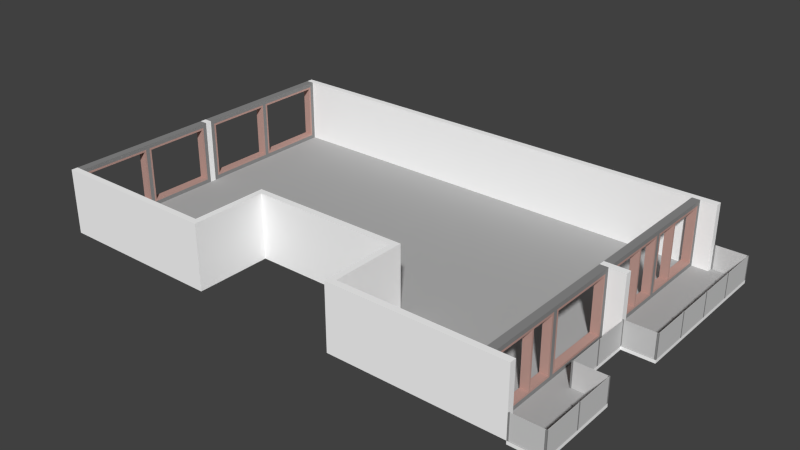 # Source: superloft4.blend  (saved by Blender 2.73.0; exported with 4.5.12 LTS)
import bpy
from mathutils import Matrix  # noqa: F401  (used for matrix-valued properties, if any)

bpy.ops.wm.read_factory_settings(use_empty=True)
scene = bpy.context.scene
scene.name = 'Scene'

# ---- collections
col_collection_1 = bpy.data.collections.new('Collection 1'); scene.collection.children.link(col_collection_1)

# ---- materials (node trees are filled in below, after node groups)
mat_glass = bpy.data.materials.new('glass')
mat_glass.alpha_threshold = 0.0
mat_glass.use_transparent_shadow = False
mat_glass.diffuse_color = (0.64, 0.64, 0.64, 1.0)
mat_glass.specular_color = (0.5, 0.5, 0.5)
mat_glass.roughness = 0.5
mat_glass.specular_intensity = 0.4463
mat_walls = bpy.data.materials.new('walls')
mat_walls.alpha_threshold = 0.0
mat_walls.use_transparent_shadow = False
mat_walls.diffuse_color = (1.0, 1.0, 1.0, 1.0)
mat_walls.specular_color = (0.5, 0.5, 0.5)
mat_walls.roughness = 0.5
mat_walls.specular_intensity = 0.0
mat_window_frames = bpy.data.materials.new('window-frames')
mat_window_frames.alpha_threshold = 0.0
mat_window_frames.use_transparent_shadow = False
mat_window_frames.diffuse_color = (0.5264, 0.3264, 0.285, 1.0)
mat_window_frames.specular_color = (0.0, 0.0, 0.0)
mat_window_frames.roughness = 0.5
mat_window_frames.specular_intensity = 0.0
mat_window_frames2 = bpy.data.materials.new('window-frames2')
mat_window_frames2.alpha_threshold = 0.0
mat_window_frames2.use_transparent_shadow = False
mat_window_frames2.diffuse_color = (0.2668, 0.2668, 0.2668, 1.0)
mat_window_frames2.specular_color = (0.5, 0.5, 0.5)
mat_window_frames2.roughness = 0.5
mat_window_frames2.specular_intensity = 0.0
mat_floor = bpy.data.materials.new('floor')
mat_floor.alpha_threshold = 0.0
mat_floor.use_transparent_shadow = False
mat_floor.diffuse_color = (0.448, 0.448, 0.448, 1.0)
mat_floor.specular_color = (0.0, 0.0, 0.0)
mat_floor.roughness = 0.5

# ---- material node trees

# ---- world
world_world = bpy.data.worlds.new('World'); scene.world = world_world
world_world.color = (0.05088, 0.05088, 0.05088)
world_world.use_sun_shadow = False
world_world.sun_shadow_jitter_overblur = 0.0
world_world.cycles.sampling_method = 'MANUAL'
world_world.cycles.sample_map_resolution = 256

# ---- meshes
me_object_44 = bpy.data.meshes.new('object_44')
me_object_44.from_pydata([(10.89, 1.02, -3.077), (10.89, 1.02, -4.522), (10.89, 0.12, -4.522), (10.89, 0.12, -3.077), (10.9, 0.12, -3.077), (10.9, 1.02, -3.077), (10.89, 1.02, -3.077), (10.89, 0.12, -3.077), (10.9, 0.12, -4.522), (10.9, 0.12, -3.077), (10.89, 0.12, -3.077), (10.89, 0.12, -4.522), (10.9, 1.02, -4.522), (10.9, 0.12, -4.522), (10.89, 0.12, -4.522), (10.89, 1.02, -4.522), (10.9, 1.02, -3.077), (10.9, 1.02, -4.522), (10.89, 1.02, -4.522), (10.89, 1.02, -3.077), (10.9, 1.02, -3.077), (10.9, 0.12, -3.077), (10.9, 0.12, -4.522), (10.9, 1.02, -4.522), (9.737, 1.02, 2.708), (9.737, 1.02, 1.36), (9.737, 0.12, 1.36), (9.737, 0.12, 2.708), (9.747, 0.12, 1.36), (9.737, 0.12, 1.36), (9.737, 1.02, 1.36), (9.747, 1.02, 1.36), (9.747, 0.12, 2.708), (9.737, 0.12, 2.708), (9.737, 0.12, 1.36), (9.747, 0.12, 1.36), (9.747, 1.02, 2.708), (9.737, 1.02, 2.708), (9.737, 0.12, 2.708), (9.747, 0.12, 2.708), (9.747, 1.02, 1.36), (9.737, 1.02, 1.36), (9.737, 1.02, 2.708), (9.747, 1.02, 2.708), (9.747, 1.02, 2.708), (9.747, 0.12, 2.708), (9.747, 0.12, 1.36), (9.747, 1.02, 1.36), (9.762, 1.02, -6.042), (9.762, 0.12, -6.042), (10.86, 0.12, -6.042), (10.86, 1.02, -6.042), (9.762, 0.12, -6.052), (9.762, 0.12, -6.042), (9.762, 1.02, -6.042), (9.762, 1.02, -6.052), (10.86, 0.12, -6.052), (10.86, 0.12, -6.042), (9.762, 0.12, -6.042), (9.762, 0.12, -6.052), (10.86, 1.02, -6.052), (10.86, 1.02, -6.042), (10.86, 0.12, -6.042), (10.86, 0.12, -6.052), (9.762, 1.02, -6.052), (9.762, 1.02, -6.042), (10.86, 1.02, -6.042), (10.86, 1.02, -6.052), (9.762, 1.02, -6.052), (10.86, 1.02, -6.052), (10.86, 0.12, -6.052), (9.762, 0.12, -6.052), (10.89, 1.02, 2.758), (10.89, 0.12, 2.758), (10.89, 0.12, 4.235), (10.89, 1.02, 4.235), (10.9, 0.12, 4.235), (10.9, 1.02, 4.235), (10.89, 1.02, 4.235), (10.89, 0.12, 4.235), (10.9, 0.12, 2.758), (10.9, 0.12, 4.235), (10.89, 0.12, 4.235), (10.89, 0.12, 2.758), (10.9, 1.02, 2.758), (10.9, 0.12, 2.758), (10.89, 0.12, 2.758), (10.89, 1.02, 2.758), (10.9, 1.02, 4.235), (10.9, 1.02, 2.758), (10.89, 1.02, 2.758), (10.89, 1.02, 4.235), (10.9, 1.02, 2.758), (10.9, 1.02, 4.235), (10.9, 0.12, 4.235), (10.9, 0.12, 2.758), (9.762, 1.02, 5.788), (9.762, 0.12, 5.788), (10.86, 0.12, 5.788), (10.86, 1.02, 5.788), (9.762, 0.12, 5.778), (9.762, 0.12, 5.788), (9.762, 1.02, 5.788), (9.762, 1.02, 5.778), (10.86, 0.12, 5.778), (10.86, 0.12, 5.788), (9.762, 0.12, 5.788), (9.762, 0.12, 5.778), (10.86, 1.02, 5.778), (10.86, 1.02, 5.788), (10.86, 0.12, 5.788), (10.86, 0.12, 5.778), (9.762, 1.02, 5.778), (9.762, 1.02, 5.788), (10.86, 1.02, 5.788), (10.86, 1.02, 5.778), (9.762, 1.02, 5.778), (10.86, 1.02, 5.778), (10.86, 0.12, 5.778), (9.762, 0.12, 5.778), (9.762, 1.02, -0.03249), (9.762, 0.12, -0.03249), (10.86, 0.12, -0.0325), (10.86, 1.02, -0.0325), (9.762, 0.12, -0.04249), (9.762, 0.12, -0.03249), (9.762, 1.02, -0.03249), (9.762, 1.02, -0.04249), (10.86, 0.12, -0.0425), (10.86, 0.12, -0.0325), (9.762, 0.12, -0.03249), (9.762, 0.12, -0.04249), (10.86, 1.02, -0.0425), (10.86, 1.02, -0.0325), (10.86, 0.12, -0.0325), (10.86, 0.12, -0.0425), (9.762, 1.02, -0.04249), (9.762, 1.02, -0.03249), (10.86, 1.02, -0.0325), (10.86, 1.02, -0.0425), (9.762, 1.02, -0.04249), (10.86, 1.02, -0.0425), (10.86, 0.12, -0.0425), (9.762, 0.12, -0.04249), (10.89, 1.02, -1.532), (10.89, 0.12, -1.532), (10.89, 0.12, -0.05749), (10.89, 1.02, -0.05749), (10.9, 0.12, -0.05749), (10.9, 1.02, -0.05749), (10.89, 1.02, -0.05749), (10.89, 0.12, -0.05749), (10.9, 0.12, -1.532), (10.9, 0.12, -0.05749), (10.89, 0.12, -0.05749), (10.89, 0.12, -1.532), (10.9, 1.02, -1.532), (10.9, 0.12, -1.532), (10.89, 0.12, -1.532), (10.89, 1.02, -1.532), (10.9, 1.02, -0.05749), (10.9, 1.02, -1.532), (10.89, 1.02, -1.532), (10.89, 1.02, -0.05749), (10.9, 1.02, -1.532), (10.9, 1.02, -0.05749), (10.9, 0.12, -0.05749), (10.9, 0.12, -1.532), (10.89, 1.02, -1.582), (10.89, 1.02, -3.027), (10.89, 0.12, -3.027), (10.89, 0.12, -1.582), (10.9, 0.12, -1.582), (10.9, 1.02, -1.582), (10.89, 1.02, -1.582), (10.89, 0.12, -1.582), (10.9, 0.12, -3.027), (10.9, 0.12, -1.582), (10.89, 0.12, -1.582), (10.89, 0.12, -3.027), (10.9, 1.02, -3.027), (10.9, 0.12, -3.027), (10.89, 0.12, -3.027), (10.89, 1.02, -3.027), (10.9, 1.02, -1.582), (10.9, 1.02, -3.027), (10.89, 1.02, -3.027), (10.89, 1.02, -1.582), (10.9, 1.02, -1.582), (10.9, 0.12, -1.582), (10.9, 0.12, -3.027), (10.9, 1.02, -3.027), (9.737, 1.02, 1.31), (9.737, 1.02, -0.007488), (9.737, 0.12, -0.007488), (9.737, 0.12, 1.31), (9.747, 0.12, -0.007488), (9.737, 0.12, -0.007488), (9.737, 1.02, -0.007488), (9.747, 1.02, -0.007488), (9.747, 0.12, 1.31), (9.737, 0.12, 1.31), (9.737, 0.12, -0.007488), (9.747, 0.12, -0.007488), (9.747, 1.02, 1.31), (9.737, 1.02, 1.31), (9.737, 0.12, 1.31), (9.747, 0.12, 1.31), (9.747, 1.02, -0.007488), (9.737, 1.02, -0.007488), (9.737, 1.02, 1.31), (9.747, 1.02, 1.31), (9.747, 1.02, 1.31), (9.747, 0.12, 1.31), (9.747, 0.12, -0.007488), (9.747, 1.02, -0.007488), (10.89, 1.02, -4.572), (10.89, 1.02, -6.017), (10.89, 0.12, -6.017), (10.89, 0.12, -4.572), (10.9, 0.12, -4.572), (10.9, 1.02, -4.572), (10.89, 1.02, -4.572), (10.89, 0.12, -4.572), (10.9, 0.12, -6.017), (10.9, 0.12, -4.572), (10.89, 0.12, -4.572), (10.89, 0.12, -6.017), (10.9, 1.02, -6.017), (10.9, 0.12, -6.017), (10.89, 0.12, -6.017), (10.89, 1.02, -6.017), (10.9, 1.02, -4.572), (10.9, 1.02, -6.017), (10.89, 1.02, -6.017), (10.89, 1.02, -4.572), (10.9, 1.02, -4.572), (10.9, 0.12, -4.572), (10.9, 0.12, -6.017), (10.9, 1.02, -6.017), (10.89, 1.02, 4.285), (10.89, 0.12, 4.285), (10.89, 0.12, 5.763), (10.89, 1.02, 5.763), (10.9, 0.12, 5.763), (10.9, 1.02, 5.763), (10.89, 1.02, 5.763), (10.89, 0.12, 5.763), (10.9, 0.12, 4.285), (10.9, 0.12, 5.763), (10.89, 0.12, 5.763), (10.89, 0.12, 4.285), (10.9, 1.02, 4.285), (10.9, 0.12, 4.285), (10.89, 0.12, 4.285), (10.89, 1.02, 4.285), (10.9, 1.02, 5.763), (10.9, 1.02, 4.285), (10.89, 1.02, 4.285), (10.89, 1.02, 5.763), (10.9, 1.02, 4.285), (10.9, 1.02, 5.763), (10.9, 0.12, 5.763), (10.9, 0.12, 4.285), (9.762, 1.02, 2.733), (9.762, 0.12, 2.733), (10.86, 0.12, 2.733), (10.86, 1.02, 2.733), (9.762, 0.12, 2.723), (9.762, 0.12, 2.733), (9.762, 1.02, 2.733), (9.762, 1.02, 2.723), (10.86, 0.12, 2.723), (10.86, 0.12, 2.733), (9.762, 0.12, 2.733), (9.762, 0.12, 2.723), (10.86, 1.02, 2.723), (10.86, 1.02, 2.733), (10.86, 0.12, 2.733), (10.86, 0.12, 2.723), (9.762, 1.02, 2.723), (9.762, 1.02, 2.733), (10.86, 1.02, 2.733), (10.86, 1.02, 2.723), (9.762, 1.02, 2.723), (10.86, 1.02, 2.723), (10.86, 0.12, 2.723), (9.762, 0.12, 2.723)], [], [(0, 1, 2, 3), (4, 5, 6, 7), (8, 9, 10, 11), (12, 13, 14, 15), (16, 17, 18, 19), (20, 21, 22, 23), (24, 25, 26, 27), (28, 29, 30, 31), (32, 33, 34, 35), (36, 37, 38, 39), (40, 41, 42, 43), (44, 45, 46, 47), (48, 49, 50, 51), (52, 53, 54, 55), (56, 57, 58, 59), (60, 61, 62, 63), (64, 65, 66, 67), (68, 69, 70, 71), (72, 73, 74, 75), (76, 77, 78, 79), (80, 81, 82, 83), (84, 85, 86, 87), (88, 89, 90, 91), (92, 93, 94, 95), (96, 97, 98, 99), (100, 101, 102, 103), (104, 105, 106, 107), (108, 109, 110, 111), (112, 113, 114, 115), (116, 117, 118, 119), (120, 121, 122, 123), (124, 125, 126, 127), (128, 129, 130, 131), (132, 133, 134, 135), (136, 137, 138, 139), (140, 141, 142, 143), (144, 145, 146, 147), (148, 149, 150, 151), (152, 153, 154, 155), (156, 157, 158, 159), (160, 161, 162, 163), (164, 165, 166, 167), (168, 169, 170, 171), (172, 173, 174, 175), (176, 177, 178, 179), (180, 181, 182, 183), (184, 185, 186, 187), (188, 189, 190, 191), (192, 193, 194, 195), (196, 197, 198, 199), (200, 201, 202, 203), (204, 205, 206, 207), (208, 209, 210, 211), (212, 213, 214, 215), (216, 217, 218, 219), (220, 221, 222, 223), (224, 225, 226, 227), (228, 229, 230, 231), (232, 233, 234, 235), (236, 237, 238, 239), (240, 241, 242, 243), (244, 245, 246, 247), (248, 249, 250, 251), (252, 253, 254, 255), (256, 257, 258, 259), (260, 261, 262, 263), (264, 265, 266, 267), (268, 269, 270, 271), (272, 273, 274, 275), (276, 277, 278, 279), (280, 281, 282, 283), (284, 285, 286, 287)])
_uv = me_object_44.uv_layers.new(name='UVMap')
_uv.uv.foreach_set('vector', [0.02222, 0.9985, 0.8235, 0.9985, 0.8235, 0.5, 0.02222, 0.5, 0.005556, 0.0, 0.005556, 0.5, 0.01111, 0.5, 0.01111, 0.0, 0.01667, 0.0, 0.01667, 0.8028, 0.02222, 0.8028, 0.02222, 0.0, 0.0, 0.0, 0.0, 0.5, 0.005556, 0.5, 0.005556, 0.0, 0.01111, 0.0, 0.01111, 0.8028, 0.01667, 0.8028, 0.01667, 0.0, 0.02222, 0.4985, 0.02222, 0.0, 0.8235, 0.0, 0.8235, 0.4985, 0.02222, 0.5, 0.7694, 0.5, 0.7694, 0.9985, 0.02222, 0.9985, 0.0, 0.0, 0.005556, 0.0, 0.005556, 0.5, 0.0, 0.5, 0.01667, 0.0, 0.02222, 0.0, 0.02222, 0.7486, 0.01667, 0.7486, 0.005556, 0.0, 0.01111, 0.0, 0.01111, 0.5, 0.005556, 0.5, 0.01111, 0.0, 0.01667, 0.0, 0.01667, 0.7486, 0.01111, 0.7486, 0.02222, 0.0, 0.02222, 0.4985, 0.7694, 0.4985, 0.7694, 0.0, 0.02222, 0.9985, 0.02222, 0.5, 0.6319, 0.5, 0.6319, 0.9985, 0.005556, 0.0, 0.01111, 0.0, 0.01111, 0.5, 0.005556, 0.5, 0.01667, 0.0, 0.02222, 0.0, 0.02222, 0.6111, 0.01667, 0.6111, 0.0, 0.0, 0.005556, 0.0, 0.005556, 0.5, 0.0, 0.5, 0.01111, 0.0, 0.01667, 0.0, 0.01667, 0.6111, 0.01111, 0.6111, 0.02222, 0.4985, 0.6319, 0.4985, 0.6319, 0.0, 0.02222, 0.0, 0.02222, 0.0, 0.02222, 0.4985, 0.8416, 0.4985, 0.8416, 0.0, 0.005556, 0.0, 0.005556, 0.5, 0.01111, 0.5, 0.01111, 0.0, 0.01667, 0.0, 0.01667, 0.8208, 0.02222, 0.8208, 0.02222, 0.0, 0.0, 0.0, 0.0, 0.5, 0.005556, 0.5, 0.005556, 0.0, 0.01111, 0.0, 0.01111, 0.8208, 0.01667, 0.8208, 0.01667, 0.0, 0.02222, 0.5, 0.8416, 0.5, 0.8416, 0.9985, 0.02222, 0.9985, 0.02222, 0.9985, 0.02222, 0.5, 0.6319, 0.5, 0.6319, 0.9985, 0.005556, 0.0, 0.01111, 0.0, 0.01111, 0.5, 0.005556, 0.5, 0.01667, 0.0, 0.02222, 0.0, 0.02222, 0.6111, 0.01667, 0.6111, 0.0, 0.0, 0.005556, 0.0, 0.005556, 0.5, 0.0, 0.5, 0.01111, 0.0, 0.01667, 0.0, 0.01667, 0.6111, 0.01111, 0.6111, 0.02222, 0.4985, 0.6319, 0.4985, 0.6319, 0.0, 0.02222, 0.0, 0.02222, 0.9985, 0.02222, 0.5, 0.6319, 0.5, 0.6319, 0.9985, 0.0, 0.0, 0.005556, 0.0, 0.005556, 0.5, 0.0, 0.5, 0.01667, 0.0, 0.02222, 0.0, 0.02222, 0.6111, 0.01667, 0.6111, 0.005556, 0.0, 0.01111, 0.0, 0.01111, 0.5, 0.005556, 0.5, 0.01111, 0.0, 0.01667, 0.0, 0.01667, 0.6111, 0.01111, 0.6111, 0.02222, 0.4985, 0.6319, 0.4985, 0.6319, 0.0, 0.02222, 0.0, 0.02222, 0.5, 0.02222, 0.9985, 0.8402, 0.9985, 0.8402, 0.5, 0.005556, 0.0, 0.005556, 0.5, 0.01111, 0.5, 0.01111, 0.0, 0.01667, 0.0, 0.01667, 0.8194, 0.02222, 0.8194, 0.02222, 0.0, 0.0, 0.0, 0.0, 0.5, 0.005556, 0.5, 0.005556, 0.0, 0.01111, 0.0, 0.01111, 0.8194, 0.01667, 0.8194, 0.01667, 0.0, 0.02222, 0.0, 0.8402, 0.0, 0.8402, 0.4985, 0.02222, 0.4985, 0.02222, 0.4985, 0.8235, 0.4985, 0.8235, 0.0, 0.02222, 0.0, 0.005556, 0.0, 0.005556, 0.5, 0.01111, 0.5, 0.01111, 0.0, 0.01667, 0.0, 0.01667, 0.8028, 0.02222, 0.8028, 0.02222, 0.0, 0.0, 0.0, 0.0, 0.5, 0.005556, 0.5, 0.005556, 0.0, 0.01111, 0.0, 0.01111, 0.8028, 0.01667, 0.8028, 0.01667, 0.0, 0.02222, 0.9985, 0.02222, 0.5, 0.8235, 0.5, 0.8235, 0.9985, 0.02222, 0.5, 0.7527, 0.5, 0.7527, 0.9985, 0.02222, 0.9985, 0.005556, 0.0, 0.01111, 0.0, 0.01111, 0.5, 0.005556, 0.5, 0.01667, 0.0, 0.02222, 0.0, 0.02222, 0.7319, 0.01667, 0.7319, 0.0, 0.0, 0.005556, 0.0, 0.005556, 0.5, 0.0, 0.5, 0.01111, 0.0, 0.01667, 0.0, 0.01667, 0.7319, 0.01111, 0.7319, 0.02222, 0.0, 0.02222, 0.4985, 0.7527, 0.4985, 0.7527, 0.0, 0.02222, 0.4985, 0.8235, 0.4985, 0.8235, 0.0, 0.02222, 0.0, 0.005556, 0.0, 0.005556, 0.5, 0.01111, 0.5, 0.01111, 0.0, 0.01667, 0.0, 0.01667, 0.8028, 0.02222, 0.8028, 0.02222, 0.0, 0.0, 0.0, 0.0, 0.5, 0.005556, 0.5, 0.005556, 0.0, 0.01111, 0.0, 0.01111, 0.8028, 0.01667, 0.8028, 0.01667, 0.0, 0.02222, 0.9985, 0.02222, 0.5, 0.8235, 0.5, 0.8235, 0.9985, 0.02222, 0.5, 0.02222, 0.9985, 0.8416, 0.9985, 0.8416, 0.5, 0.005556, 0.0, 0.005556, 0.5, 0.01111, 0.5, 0.01111, 0.0, 0.01667, 0.0, 0.01667, 0.8208, 0.02222, 0.8208, 0.02222, 0.0, 0.0, 0.0, 0.0, 0.5, 0.005556, 0.5, 0.005556, 0.0, 0.01111, 0.0, 0.01111, 0.8208, 0.01667, 0.8208, 0.01667, 0.0, 0.02222, 0.0, 0.8416, 0.0, 0.8416, 0.4985, 0.02222, 0.4985, 0.02222, 0.9985, 0.02222, 0.5, 0.6319, 0.5, 0.6319, 0.9985, 0.005556, 0.0, 0.01111, 0.0, 0.01111, 0.5, 0.005556, 0.5, 0.01667, 0.0, 0.02222, 0.0, 0.02222, 0.6111, 0.01667, 0.6111, 0.0, 0.0, 0.005556, 0.0, 0.005556, 0.5, 0.0, 0.5, 0.01111, 0.0, 0.01667, 0.0, 0.01667, 0.6111, 0.01111, 0.6111, 0.02222, 0.4985, 0.6319, 0.4985, 0.6319, 0.0, 0.02222, 0.0])
me_object_44.materials.append(mat_glass)
me_object_44.use_remesh_preserve_volume = False
me_object_44.use_remesh_preserve_attributes = False
me_object_44.use_mirror_vertex_groups = False
me_object_44.update()
me_object_9 = bpy.data.meshes.new('object_9')
me_object_9.from_pydata([(-8.588, 0.12, -0.007488), (-8.288, 0.12, -0.007488), (-8.288, 2.56, -0.007488), (-8.588, 2.56, -0.007488), (-8.288, 0.12, -0.007488), (-8.288, 0.12, -0.2475), (-8.288, 2.56, -0.2475), (-8.288, 2.56, -0.007488), (-8.288, 0.12, -0.2475), (-8.588, 0.12, -0.2475), (-8.588, 2.56, -0.2475), (-8.288, 2.56, -0.2475), (-8.588, 0.12, -0.2475), (-8.588, 0.12, -0.007488), (-8.588, 2.56, -0.007488), (-8.588, 2.56, -0.2475), (-8.288, 0.12, -0.007488), (-8.588, 0.12, -0.007488), (-8.588, 0.12, -0.2475), (-8.288, 0.12, -0.2475), (-8.288, 2.56, -0.007488), (-8.588, 2.56, -0.2475), (-8.588, 2.56, -0.007488), (-8.288, 2.56, -0.2475)], [], [(0, 1, 2, 3), (4, 5, 6, 7), (8, 9, 10, 11), (12, 13, 14, 15), (16, 17, 18), (18, 19, 16), (20, 21, 22), (21, 20, 23)])
_uv = me_object_9.uv_layers.new(name='UVMap')
_uv.uv.foreach_set('vector', [0.0, 0.0, 0.235, 0.0, 0.235, 1.0, 0.0, 1.0, 0.235, 0.0, 0.4231, 0.0, 0.4231, 1.0, 0.235, 1.0, 0.4231, 0.0, 0.6581, 0.0, 0.6581, 1.0, 0.4231, 1.0, 0.6581, 0.0, 0.8462, 0.0, 0.8462, 1.0, 0.6581, 1.0, 1.0, 0.0, 1.0, 0.123, 0.8462, 0.123, 0.8462, 0.123, 0.8462, 0.0, 1.0, 0.0, 1.0, 1.0, 0.8462, 0.877, 1.0, 0.877, 0.8462, 0.877, 1.0, 1.0, 0.8462, 1.0])
me_object_9.materials.append(mat_walls)
me_object_9.use_remesh_preserve_volume = False
me_object_9.use_remesh_preserve_attributes = False
me_object_9.use_mirror_vertex_groups = False
me_object_9.update()
me_1_0_0__object_10 = bpy.data.meshes.new('[-1,0,0]_object_10')
me_1_0_0__object_10.from_pydata([(-8.288, 2.41, 5.423), (-8.288, 2.41, 2.858), (-8.288, 2.56, 5.573), (-8.288, 2.41, 2.708), (-8.288, 2.56, -0.007488), (-8.288, 0.12, 5.573), (-8.288, 0.27, 5.423), (-8.288, 0.27, 2.858), (-8.288, 0.27, 2.708), (-8.288, 2.41, 0.1425), (-8.288, 0.27, 0.1425), (-8.288, 0.12, -0.007488), (-8.588, 2.56, 5.573), (-8.588, 0.12, 5.573), (-8.288, 0.12, 5.573), (-8.288, 2.56, 5.573), (-8.588, 0.27, 2.708), (-8.588, 2.41, 2.708), (-8.288, 2.41, 2.708), (-8.288, 0.27, 2.708), (-8.588, 0.27, 5.423), (-8.588, 2.41, 5.423), (-8.288, 2.41, 5.423), (-8.288, 0.27, 5.423), (-8.588, 2.41, 5.423), (-8.588, 2.56, 5.573), (-8.588, 2.41, 2.858), (-8.588, 2.56, -0.007488), (-8.588, 2.41, 2.708), (-8.588, 0.27, 5.423), (-8.588, 0.12, 5.573), (-8.588, 0.27, 2.858), (-8.588, 0.27, 2.708), (-8.588, 2.41, 0.1425), (-8.588, 0.27, 0.1425), (-8.588, 0.12, -0.007488), (-8.588, 0.12, 5.573), (-8.588, 0.12, -0.007488), (-8.288, 0.12, -0.007488), (-8.288, 0.12, 5.573), (-8.588, 0.12, -0.007488), (-8.588, 2.56, -0.007488), (-8.288, 2.56, -0.007488), (-8.288, 0.12, -0.007488), (-8.588, 2.56, -0.007488), (-8.588, 2.56, 5.573), (-8.288, 2.56, 5.573), (-8.288, 2.56, -0.007488), (-8.588, 2.41, 2.708), (-8.588, 2.41, 0.1425), (-8.288, 2.41, 0.1425), (-8.288, 2.41, 2.708), (-8.588, 2.41, 0.1425), (-8.588, 0.27, 0.1425), (-8.288, 0.27, 0.1425), (-8.288, 2.41, 0.1425), (-8.588, 0.27, 0.1425), (-8.588, 0.27, 2.708), (-8.288, 0.27, 2.708), (-8.288, 0.27, 0.1425), (-8.588, 2.41, 5.423), (-8.588, 2.41, 2.858), (-8.288, 2.41, 2.858), (-8.288, 2.41, 5.423), (-8.588, 2.41, 2.858), (-8.588, 0.27, 2.858), (-8.288, 0.27, 2.858), (-8.288, 2.41, 2.858), (-8.588, 0.27, 2.858), (-8.588, 0.27, 5.423), (-8.288, 0.27, 5.423), (-8.288, 0.27, 2.858), (-8.288, 2.41, -0.3975), (-8.288, 2.41, -2.962), (-8.288, 2.56, -0.2475), (-8.288, 2.41, -3.112), (-8.288, 2.56, -5.827), (-8.288, 0.12, -0.2475), (-8.288, 0.27, -0.3975), (-8.288, 0.27, -2.962), (-8.288, 0.27, -3.112), (-8.288, 2.41, -5.677), (-8.288, 0.27, -5.677), (-8.288, 0.12, -5.827), (-8.588, 2.56, -0.2475), (-8.588, 0.12, -0.2475), (-8.288, 0.12, -0.2475), (-8.288, 2.56, -0.2475), (-8.588, 0.27, -3.112), (-8.588, 2.41, -3.112), (-8.288, 2.41, -3.112), (-8.288, 0.27, -3.112), (-8.588, 0.27, -0.3975), (-8.588, 2.41, -0.3975), (-8.288, 2.41, -0.3975), (-8.288, 0.27, -0.3975), (-8.588, 2.41, -0.3975), (-8.588, 2.56, -0.2475), (-8.588, 2.41, -2.962), (-8.588, 2.56, -5.827), (-8.588, 2.41, -3.112), (-8.588, 0.27, -0.3975), (-8.588, 0.12, -0.2475), (-8.588, 0.27, -2.962), (-8.588, 0.27, -3.112), (-8.588, 2.41, -5.677), (-8.588, 0.27, -5.677), (-8.588, 0.12, -5.827), (-8.588, 0.12, -0.2475), (-8.588, 0.12, -5.827), (-8.288, 0.12, -5.827), (-8.288, 0.12, -0.2475), (-8.588, 0.12, -5.827), (-8.588, 2.56, -5.827), (-8.288, 2.56, -5.827), (-8.288, 0.12, -5.827), (-8.588, 2.56, -5.827), (-8.588, 2.56, -0.2475), (-8.288, 2.56, -0.2475), (-8.288, 2.56, -5.827), (-8.588, 2.41, -3.112), (-8.588, 2.41, -5.677), (-8.288, 2.41, -5.677), (-8.288, 2.41, -3.112), (-8.588, 2.41, -5.677), (-8.588, 0.27, -5.677), (-8.288, 0.27, -5.677), (-8.288, 2.41, -5.677), (-8.588, 0.27, -5.677), (-8.588, 0.27, -3.112), (-8.288, 0.27, -3.112), (-8.288, 0.27, -5.677), (-8.588, 2.41, -0.3975), (-8.588, 2.41, -2.962), (-8.288, 2.41, -2.962), (-8.288, 2.41, -0.3975), (-8.588, 2.41, -2.962), (-8.588, 0.27, -2.962), (-8.288, 0.27, -2.962), (-8.288, 2.41, -2.962), (-8.588, 0.27, -2.962), (-8.588, 0.27, -0.3975), (-8.288, 0.27, -0.3975), (-8.288, 0.27, -2.962), (-8.588, 0.27, 5.423), (-8.588, 0.27, 2.858), (-8.288, 0.27, 2.858), (-8.288, 0.27, 5.423), (-8.588, 0.27, 2.858), (-8.588, 2.41, 2.858), (-8.288, 2.41, 2.858), (-8.288, 0.27, 2.858), (-8.588, 2.41, 2.858), (-8.588, 2.41, 5.423), (-8.288, 2.41, 5.423), (-8.288, 2.41, 2.858), (-8.588, 2.41, 5.423), (-8.588, 0.27, 5.423), (-8.288, 0.27, 5.423), (-8.288, 2.41, 5.423), (-8.588, 0.345, 5.348), (-8.588, 2.335, 5.348), (-8.288, 2.335, 5.348), (-8.288, 0.345, 5.348), (-8.588, 2.335, 5.348), (-8.588, 2.335, 2.933), (-8.288, 2.335, 2.933), (-8.288, 2.335, 5.348), (-8.588, 2.335, 2.933), (-8.588, 0.345, 2.933), (-8.288, 0.345, 2.933), (-8.288, 2.335, 2.933), (-8.588, 0.345, 2.933), (-8.588, 0.345, 5.348), (-8.288, 0.345, 5.348), (-8.288, 0.345, 2.933), (-8.588, 2.335, 5.348), (-8.588, 0.345, 5.348), (-8.588, 0.27, 5.423), (-8.588, 0.27, 2.858), (-8.588, 2.335, 2.933), (-8.588, 2.41, 5.423), (-8.588, 2.41, 2.858), (-8.588, 0.345, 2.933), (-8.288, 2.335, 5.348), (-8.288, 0.27, 5.423), (-8.288, 0.345, 5.348), (-8.288, 0.27, 2.858), (-8.288, 2.335, 2.933), (-8.288, 2.41, 5.423), (-8.288, 2.41, 2.858), (-8.288, 0.345, 2.933), (-8.588, 0.27, -3.112), (-8.588, 0.27, -5.677), (-8.288, 0.27, -5.677), (-8.288, 0.27, -3.112), (-8.588, 0.27, -5.677), (-8.588, 2.41, -5.677), (-8.288, 2.41, -5.677), (-8.288, 0.27, -5.677), (-8.588, 2.41, -5.677), (-8.588, 2.41, -3.112), (-8.288, 2.41, -3.112), (-8.288, 2.41, -5.677), (-8.588, 2.41, -3.112), (-8.588, 0.27, -3.112), (-8.288, 0.27, -3.112), (-8.288, 2.41, -3.112), (-8.588, 0.345, -3.187), (-8.588, 2.335, -3.187), (-8.288, 2.335, -3.187), (-8.288, 0.345, -3.187), (-8.588, 2.335, -3.187), (-8.588, 2.335, -5.602), (-8.288, 2.335, -5.602), (-8.288, 2.335, -3.187), (-8.588, 2.335, -5.602), (-8.588, 0.345, -5.602), (-8.288, 0.345, -5.602), (-8.288, 2.335, -5.602), (-8.588, 0.345, -5.602), (-8.588, 0.345, -3.187), (-8.288, 0.345, -3.187), (-8.288, 0.345, -5.602), (-8.588, 2.335, -3.187), (-8.588, 0.345, -3.187), (-8.588, 0.27, -3.112), (-8.588, 0.27, -5.677), (-8.588, 2.335, -5.602), (-8.588, 2.41, -3.112), (-8.588, 2.41, -5.677), (-8.588, 0.345, -5.602), (-8.288, 2.335, -3.187), (-8.288, 0.27, -3.112), (-8.288, 0.345, -3.187), (-8.288, 0.27, -5.677), (-8.288, 2.335, -5.602), (-8.288, 2.41, -3.112), (-8.288, 2.41, -5.677), (-8.288, 0.345, -5.602), (-8.588, 0.27, 2.708), (-8.588, 0.27, 0.1425), (-8.288, 0.27, 0.1425), (-8.288, 0.27, 2.708), (-8.588, 0.27, 0.1425), (-8.588, 2.41, 0.1425), (-8.288, 2.41, 0.1425), (-8.288, 0.27, 0.1425), (-8.588, 2.41, 0.1425), (-8.588, 2.41, 2.708), (-8.288, 2.41, 2.708), (-8.288, 2.41, 0.1425), (-8.588, 2.41, 2.708), (-8.588, 0.27, 2.708), (-8.288, 0.27, 2.708), (-8.288, 2.41, 2.708), (-8.588, 0.345, 2.633), (-8.588, 2.335, 2.633), (-8.288, 2.335, 2.633), (-8.288, 0.345, 2.633), (-8.588, 2.335, 2.633), (-8.588, 2.335, 0.2175), (-8.288, 2.335, 0.2175), (-8.288, 2.335, 2.633), (-8.588, 2.335, 0.2175), (-8.588, 0.345, 0.2175), (-8.288, 0.345, 0.2175), (-8.288, 2.335, 0.2175), (-8.588, 0.345, 0.2175), (-8.588, 0.345, 2.633), (-8.288, 0.345, 2.633), (-8.288, 0.345, 0.2175), (-8.588, 2.335, 2.633), (-8.588, 0.345, 2.633), (-8.588, 0.27, 2.708), (-8.588, 0.27, 0.1425), (-8.588, 2.335, 0.2175), (-8.588, 2.41, 2.708), (-8.588, 2.41, 0.1425), (-8.588, 0.345, 0.2175), (-8.288, 2.335, 2.633), (-8.288, 0.27, 2.708), (-8.288, 0.345, 2.633), (-8.288, 0.27, 0.1425), (-8.288, 2.335, 0.2175), (-8.288, 2.41, 2.708), (-8.288, 2.41, 0.1425), (-8.288, 0.345, 0.2175), (-8.588, 0.27, -0.3975), (-8.588, 0.27, -2.962), (-8.288, 0.27, -2.962), (-8.288, 0.27, -0.3975), (-8.588, 0.27, -2.962), (-8.588, 2.41, -2.962), (-8.288, 2.41, -2.962), (-8.288, 0.27, -2.962), (-8.588, 2.41, -2.962), (-8.588, 2.41, -0.3975), (-8.288, 2.41, -0.3975), (-8.288, 2.41, -2.962), (-8.588, 2.41, -0.3975), (-8.588, 0.27, -0.3975), (-8.288, 0.27, -0.3975), (-8.288, 2.41, -0.3975), (-8.588, 0.345, -0.4725), (-8.588, 2.335, -0.4725), (-8.288, 2.335, -0.4725), (-8.288, 0.345, -0.4725), (-8.588, 2.335, -0.4725), (-8.588, 2.335, -2.887), (-8.288, 2.335, -2.887), (-8.288, 2.335, -0.4725), (-8.588, 2.335, -2.887), (-8.588, 0.345, -2.887), (-8.288, 0.345, -2.887), (-8.288, 2.335, -2.887), (-8.588, 0.345, -2.887), (-8.588, 0.345, -0.4725), (-8.288, 0.345, -0.4725), (-8.288, 0.345, -2.887), (-8.588, 2.335, -0.4725), (-8.588, 0.345, -0.4725), (-8.588, 0.27, -0.3975), (-8.588, 0.27, -2.962), (-8.588, 2.335, -2.887), (-8.588, 2.41, -0.3975), (-8.588, 2.41, -2.962), (-8.588, 0.345, -2.887), (-8.288, 2.335, -0.4725), (-8.288, 0.27, -0.3975), (-8.288, 0.345, -0.4725), (-8.288, 0.27, -2.962), (-8.288, 2.335, -2.887), (-8.288, 2.41, -0.3975), (-8.288, 2.41, -2.962), (-8.288, 0.345, -2.887)], [], [(0, 1, 2), (2, 1, 3, 4), (0, 2, 5, 6), (7, 6, 5), (8, 7, 5), (7, 8, 3, 1), (9, 4, 3), (10, 11, 4, 9), (11, 10, 8), (5, 11, 8), (12, 13, 14, 15), (16, 17, 18, 19), (20, 21, 22, 23), (24, 25, 26), (25, 27, 28, 26), (24, 29, 30, 25), (31, 30, 29), (32, 30, 31), (31, 26, 28, 32), (33, 28, 27), (34, 33, 27, 35), (35, 32, 34), (30, 32, 35), (36, 37, 38, 39), (40, 41, 42, 43), (44, 45, 46, 47), (48, 49, 50, 51), (52, 53, 54, 55), (56, 57, 58, 59), (60, 61, 62, 63), (64, 65, 66, 67), (68, 69, 70, 71), (72, 73, 74), (74, 73, 75, 76), (72, 74, 77, 78), (79, 78, 77), (80, 79, 77), (79, 80, 75, 73), (81, 76, 75), (82, 83, 76, 81), (83, 82, 80), (77, 83, 80), (84, 85, 86, 87), (88, 89, 90, 91), (92, 93, 94, 95), (96, 97, 98), (97, 99, 100, 98), (96, 101, 102, 97), (103, 102, 101), (104, 102, 103), (103, 98, 100, 104), (105, 100, 99), (106, 105, 99, 107), (107, 104, 106), (102, 104, 107), (108, 109, 110, 111), (112, 113, 114, 115), (116, 117, 118, 119), (120, 121, 122, 123), (124, 125, 126, 127), (128, 129, 130, 131), (132, 133, 134, 135), (136, 137, 138, 139), (140, 141, 142, 143), (144, 145, 146, 147), (148, 149, 150, 151), (152, 153, 154, 155), (156, 157, 158, 159), (160, 161, 162, 163), (164, 165, 166, 167), (168, 169, 170, 171), (172, 173, 174, 175), (176, 177, 178), (179, 178, 177), (180, 176, 181), (178, 181, 176), (182, 179, 183), (177, 183, 179), (181, 182, 180), (183, 180, 182), (184, 185, 186), (187, 186, 185), (188, 189, 184), (185, 184, 189), (190, 191, 187), (186, 187, 191), (189, 188, 190), (191, 190, 188), (192, 193, 194, 195), (196, 197, 198, 199), (200, 201, 202, 203), (204, 205, 206, 207), (208, 209, 210, 211), (212, 213, 214, 215), (216, 217, 218, 219), (220, 221, 222, 223), (224, 225, 226), (227, 226, 225), (228, 224, 229), (226, 229, 224), (230, 227, 231), (225, 231, 227), (229, 230, 228), (231, 228, 230), (232, 233, 234), (235, 234, 233), (236, 237, 232), (233, 232, 237), (238, 239, 235), (234, 235, 239), (237, 236, 238), (239, 238, 236), (240, 241, 242, 243), (244, 245, 246, 247), (248, 249, 250, 251), (252, 253, 254, 255), (256, 257, 258, 259), (260, 261, 262, 263), (264, 265, 266, 267), (268, 269, 270, 271), (272, 273, 274), (275, 274, 273), (276, 272, 277), (274, 277, 272), (278, 275, 279), (273, 279, 275), (277, 278, 276), (279, 276, 278), (280, 281, 282), (283, 282, 281), (284, 285, 280), (281, 280, 285), (286, 287, 283), (282, 283, 287), (285, 284, 286), (287, 286, 284), (288, 289, 290, 291), (292, 293, 294, 295), (296, 297, 298, 299), (300, 301, 302, 303), (304, 305, 306, 307), (308, 309, 310, 311), (312, 313, 314, 315), (316, 317, 318, 319), (320, 321, 322), (323, 322, 321), (324, 320, 325), (322, 325, 320), (326, 323, 327), (321, 327, 323), (325, 326, 324), (327, 324, 326), (328, 329, 330), (331, 330, 329), (332, 333, 328), (329, 328, 333), (334, 335, 331), (330, 331, 335), (333, 332, 334), (335, 334, 332)])
me_1_0_0__object_10.polygons.foreach_set('material_index', [1, 1, 1, 1, 1, 1, 1, 1, 1, 1, 1, 1, 1, 1, 1, 1, 1, 1, 1, 1, 1, 1, 1, 1, 1, 1, 1, 1, 1, 1, 1, 1, 1, 1, 1, 1, 1, 1, 1, 1, 1, 1, 1, 1, 1, 1, 1, 1, 1, 1, 1, 1, 1, 1, 1, 1, 1, 1, 1, 1, 1, 1, 1, 1, 0, 0, 0, 0, 0, 0, 0, 0, 0, 0, 0, 0, 0, 0, 0, 0, 0, 0, 0, 0, 0, 0, 0, 0, 0, 0, 0, 0, 0, 0, 0, 0, 0, 0, 0, 0, 0, 0, 0, 0, 0, 0, 0, 0, 0, 0, 0, 0, 0, 0, 0, 0, 0, 0, 0, 0, 0, 0, 0, 0, 0, 0, 0, 0, 0, 0, 0, 0, 0, 0, 0, 0, 0, 0, 0, 0, 0, 0, 0, 0, 0, 0, 0, 0, 0, 0, 0, 0, 0, 0, 0, 0, 0, 0, 0, 0])
_uv = me_1_0_0__object_10.uv_layers.new(name='UVMap')
_uv.uv.foreach_set('vector', [0.1854, 0.6854, 0.5371, 0.6854, 0.1648, 0.6648, 0.1648, 0.6648, 0.5371, 0.6854, 0.5576, 0.6854, 0.9299, 0.6648, 0.1854, 0.6854, 0.1648, 0.6648, 0.1648, 0.9985, 0.1854, 0.978, 0.5371, 0.978, 0.1854, 0.978, 0.1648, 0.9985, 0.5576, 0.978, 0.5371, 0.978, 0.1648, 0.9985, 0.5371, 0.978, 0.5576, 0.978, 0.5576, 0.6854, 0.5371, 0.6854, 0.9093, 0.6854, 0.9299, 0.6648, 0.5576, 0.6854, 0.9093, 0.978, 0.9299, 0.9985, 0.9299, 0.6648, 0.9093, 0.6854, 0.9299, 0.9985, 0.9093, 0.978, 0.5576, 0.978, 0.1648, 0.9985, 0.9299, 0.9985, 0.5576, 0.978, 0.1648, 0.2046, 0.5, 0.2046, 0.5, 0.1648, 0.1648, 0.1648, 0.1648, 0.08095, 0.4588, 0.08095, 0.4588, 0.04121, 0.1648, 0.04121, 0.1648, 0.03974, 0.4588, 0.03974, 0.4588, 0.0, 0.1648, 0.0, 0.1854, 0.3502, 0.1648, 0.3297, 0.5371, 0.3502, 0.1648, 0.3297, 0.9299, 0.3297, 0.5576, 0.3502, 0.5371, 0.3502, 0.1854, 0.3502, 0.1854, 0.6429, 0.1648, 0.6634, 0.1648, 0.3297, 0.5371, 0.6429, 0.1648, 0.6634, 0.1854, 0.6429, 0.5576, 0.6429, 0.1648, 0.6634, 0.5371, 0.6429, 0.5371, 0.6429, 0.5371, 0.3502, 0.5576, 0.3502, 0.5576, 0.6429, 0.9093, 0.3502, 0.5576, 0.3502, 0.9299, 0.3297, 0.9093, 0.6429, 0.9093, 0.3502, 0.9299, 0.3297, 0.9299, 0.6634, 0.9299, 0.6634, 0.5576, 0.6429, 0.9093, 0.6429, 0.1648, 0.6634, 0.5576, 0.6429, 0.9299, 0.6634, 0.1236, 0.0, 0.1236, 0.7665, 0.1634, 0.7665, 0.1634, 0.0, 0.1648, 0.2458, 0.5, 0.2458, 0.5, 0.206, 0.1648, 0.206, 0.08242, 0.0, 0.08242, 0.7665, 0.1222, 0.7665, 0.1222, 0.0, 0.1648, 0.3282, 0.5172, 0.3282, 0.5172, 0.2885, 0.1648, 0.2885, 0.1648, 0.1634, 0.4588, 0.1634, 0.4588, 0.1236, 0.1648, 0.1236, 0.1648, 0.287, 0.5172, 0.287, 0.5172, 0.2473, 0.1648, 0.2473, 0.04121, 0.0, 0.04121, 0.3523, 0.08095, 0.3523, 0.08095, 0.0, 0.1648, 0.1222, 0.4588, 0.1222, 0.4588, 0.08242, 0.1648, 0.08242, 0.0, 0.0, 0.0, 0.3523, 0.03974, 0.3523, 0.03974, 0.0, 0.1854, 0.6854, 0.5371, 0.6854, 0.1648, 0.6648, 0.1648, 0.6648, 0.5371, 0.6854, 0.5576, 0.6854, 0.9299, 0.6648, 0.1854, 0.6854, 0.1648, 0.6648, 0.1648, 0.9985, 0.1854, 0.978, 0.5371, 0.978, 0.1854, 0.978, 0.1648, 0.9985, 0.5576, 0.978, 0.5371, 0.978, 0.1648, 0.9985, 0.5371, 0.978, 0.5576, 0.978, 0.5576, 0.6854, 0.5371, 0.6854, 0.9093, 0.6854, 0.9299, 0.6648, 0.5576, 0.6854, 0.9093, 0.978, 0.9299, 0.9985, 0.9299, 0.6648, 0.9093, 0.6854, 0.9299, 0.9985, 0.9093, 0.978, 0.5576, 0.978, 0.1648, 0.9985, 0.9299, 0.9985, 0.5576, 0.978, 0.1648, 0.2046, 0.5, 0.2046, 0.5, 0.1648, 0.1648, 0.1648, 0.1648, 0.08095, 0.4588, 0.08095, 0.4588, 0.04121, 0.1648, 0.04121, 0.1648, 0.03974, 0.4588, 0.03974, 0.4588, 0.0, 0.1648, 0.0, 0.1854, 0.3502, 0.1648, 0.3297, 0.5371, 0.3502, 0.1648, 0.3297, 0.9299, 0.3297, 0.5576, 0.3502, 0.5371, 0.3502, 0.1854, 0.3502, 0.1854, 0.6429, 0.1648, 0.6634, 0.1648, 0.3297, 0.5371, 0.6429, 0.1648, 0.6634, 0.1854, 0.6429, 0.5576, 0.6429, 0.1648, 0.6634, 0.5371, 0.6429, 0.5371, 0.6429, 0.5371, 0.3502, 0.5576, 0.3502, 0.5576, 0.6429, 0.9093, 0.3502, 0.5576, 0.3502, 0.9299, 0.3297, 0.9093, 0.6429, 0.9093, 0.3502, 0.9299, 0.3297, 0.9299, 0.6634, 0.9299, 0.6634, 0.5576, 0.6429, 0.9093, 0.6429, 0.1648, 0.6634, 0.5576, 0.6429, 0.9299, 0.6634, 0.1236, 0.0, 0.1236, 0.7665, 0.1634, 0.7665, 0.1634, 0.0, 0.1648, 0.2458, 0.5, 0.2458, 0.5, 0.206, 0.1648, 0.206, 0.08242, 0.0, 0.08242, 0.7665, 0.1222, 0.7665, 0.1222, 0.0, 0.1648, 0.3282, 0.5172, 0.3282, 0.5172, 0.2885, 0.1648, 0.2885, 0.1648, 0.1634, 0.4588, 0.1634, 0.4588, 0.1236, 0.1648, 0.1236, 0.1648, 0.287, 0.5172, 0.287, 0.5172, 0.2473, 0.1648, 0.2473, 0.04121, 0.0, 0.04121, 0.3523, 0.08095, 0.3523, 0.08095, 0.0, 0.1648, 0.1222, 0.4588, 0.1222, 0.4588, 0.08242, 0.1648, 0.08242, 0.0, 0.0, 0.0, 0.3523, 0.03974, 0.3523, 0.03974, 0.0, 0.0, 0.0, 0.1408, 0.0, 0.1408, 0.5328, 0.0, 0.5328, 0.1408, 0.0, 0.2582, 0.0, 0.2582, 0.5328, 0.1408, 0.5328, 0.2582, 0.0, 0.399, 0.0, 0.399, 0.5328, 0.2582, 0.5328, 0.399, 0.0, 0.5165, 0.0, 0.5165, 0.5328, 0.399, 0.5328, 0.5165, 0.0, 0.6257, 0.0, 0.6257, 0.5328, 0.5165, 0.5328, 0.6257, 0.0, 0.7582, 0.0, 0.7582, 0.5328, 0.6257, 0.5328, 0.7582, 0.0, 0.8675, 0.0, 0.8675, 0.5328, 0.7582, 0.5328, 0.8675, 0.0, 1.0, 0.0, 1.0, 0.5328, 0.8675, 0.5328, 0.004116, 0.5491, 0.004116, 0.9836, 0.0, 1.0, 0.1408, 1.0, 0.0, 1.0, 0.004116, 0.9836, 0.1367, 0.5491, 0.004116, 0.5491, 0.0, 0.5328, 0.0, 1.0, 0.0, 0.5328, 0.004116, 0.5491, 0.1408, 0.5328, 0.1408, 1.0, 0.1367, 0.9836, 0.004116, 0.9836, 0.1367, 0.9836, 0.1408, 1.0, 0.0, 0.5328, 0.1408, 0.5328, 0.1367, 0.5491, 0.1367, 0.9836, 0.1367, 0.5491, 0.1408, 0.5328, 0.004116, 0.9836, 0.0, 0.5328, 0.004116, 0.5491, 0.1408, 0.5328, 0.004116, 0.5491, 0.0, 0.5328, 0.1367, 0.9836, 0.0, 1.0, 0.004116, 0.9836, 0.0, 0.5328, 0.004116, 0.9836, 0.0, 1.0, 0.1408, 1.0, 0.1367, 0.5491, 0.1408, 0.5328, 0.004116, 0.5491, 0.1408, 0.5328, 0.1367, 0.5491, 0.0, 1.0, 0.1367, 0.9836, 0.1408, 1.0, 0.1367, 0.5491, 0.1408, 1.0, 0.1367, 0.9836, 0.0, 0.0, 0.1408, 0.0, 0.1408, 0.5328, 0.0, 0.5328, 0.1408, 0.0, 0.2582, 0.0, 0.2582, 0.5328, 0.1408, 0.5328, 0.2582, 0.0, 0.399, 0.0, 0.399, 0.5328, 0.2582, 0.5328, 0.399, 0.0, 0.5165, 0.0, 0.5165, 0.5328, 0.399, 0.5328, 0.5165, 0.0, 0.6257, 0.0, 0.6257, 0.5328, 0.5165, 0.5328, 0.6257, 0.0, 0.7582, 0.0, 0.7582, 0.5328, 0.6257, 0.5328, 0.7582, 0.0, 0.8675, 0.0, 0.8675, 0.5328, 0.7582, 0.5328, 0.8675, 0.0, 1.0, 0.0, 1.0, 0.5328, 0.8675, 0.5328, 0.004116, 0.5491, 0.004116, 0.9836, 0.0, 1.0, 0.1408, 1.0, 0.0, 1.0, 0.004116, 0.9836, 0.1367, 0.5491, 0.004116, 0.5491, 0.0, 0.5328, 0.0, 1.0, 0.0, 0.5328, 0.004116, 0.5491, 0.1408, 0.5328, 0.1408, 1.0, 0.1367, 0.9836, 0.004116, 0.9836, 0.1367, 0.9836, 0.1408, 1.0, 0.0, 0.5328, 0.1408, 0.5328, 0.1367, 0.5491, 0.1367, 0.9836, 0.1367, 0.5491, 0.1408, 0.5328, 0.004116, 0.9836, 0.0, 0.5328, 0.004116, 0.5491, 0.1408, 0.5328, 0.004116, 0.5491, 0.0, 0.5328, 0.1367, 0.9836, 0.0, 1.0, 0.004116, 0.9836, 0.0, 0.5328, 0.004116, 0.9836, 0.0, 1.0, 0.1408, 1.0, 0.1367, 0.5491, 0.1408, 0.5328, 0.004116, 0.5491, 0.1408, 0.5328, 0.1367, 0.5491, 0.0, 1.0, 0.1367, 0.9836, 0.1408, 1.0, 0.1367, 0.5491, 0.1408, 1.0, 0.1367, 0.9836, 0.0, 0.0, 0.1408, 0.0, 0.1408, 0.5328, 0.0, 0.5328, 0.1408, 0.0, 0.2582, 0.0, 0.2582, 0.5328, 0.1408, 0.5328, 0.2582, 0.0, 0.399, 0.0, 0.399, 0.5328, 0.2582, 0.5328, 0.399, 0.0, 0.5165, 0.0, 0.5165, 0.5328, 0.399, 0.5328, 0.5165, 0.0, 0.6257, 0.0, 0.6257, 0.5328, 0.5165, 0.5328, 0.6257, 0.0, 0.7582, 0.0, 0.7582, 0.5328, 0.6257, 0.5328, 0.7582, 0.0, 0.8675, 0.0, 0.8675, 0.5328, 0.7582, 0.5328, 0.8675, 0.0, 1.0, 0.0, 1.0, 0.5328, 0.8675, 0.5328, 0.004116, 0.5491, 0.004116, 0.9836, 0.0, 1.0, 0.1408, 1.0, 0.0, 1.0, 0.004116, 0.9836, 0.1367, 0.5491, 0.004116, 0.5491, 0.0, 0.5328, 0.0, 1.0, 0.0, 0.5328, 0.004116, 0.5491, 0.1408, 0.5328, 0.1408, 1.0, 0.1367, 0.9836, 0.004116, 0.9836, 0.1367, 0.9836, 0.1408, 1.0, 0.0, 0.5328, 0.1408, 0.5328, 0.1367, 0.5491, 0.1367, 0.9836, 0.1367, 0.5491, 0.1408, 0.5328, 0.004116, 0.9836, 0.0, 0.5328, 0.004116, 0.5491, 0.1408, 0.5328, 0.004116, 0.5491, 0.0, 0.5328, 0.1367, 0.9836, 0.0, 1.0, 0.004116, 0.9836, 0.0, 0.5328, 0.004116, 0.9836, 0.0, 1.0, 0.1408, 1.0, 0.1367, 0.5491, 0.1408, 0.5328, 0.004116, 0.5491, 0.1408, 0.5328, 0.1367, 0.5491, 0.0, 1.0, 0.1367, 0.9836, 0.1408, 1.0, 0.1367, 0.5491, 0.1408, 1.0, 0.1367, 0.9836, 0.0, 0.0, 0.1408, 0.0, 0.1408, 0.5328, 0.0, 0.5328, 0.1408, 0.0, 0.2582, 0.0, 0.2582, 0.5328, 0.1408, 0.5328, 0.2582, 0.0, 0.399, 0.0, 0.399, 0.5328, 0.2582, 0.5328, 0.399, 0.0, 0.5165, 0.0, 0.5165, 0.5328, 0.399, 0.5328, 0.5165, 0.0, 0.6257, 0.0, 0.6257, 0.5328, 0.5165, 0.5328, 0.6257, 0.0, 0.7582, 0.0, 0.7582, 0.5328, 0.6257, 0.5328, 0.7582, 0.0, 0.8675, 0.0, 0.8675, 0.5328, 0.7582, 0.5328, 0.8675, 0.0, 1.0, 0.0, 1.0, 0.5328, 0.8675, 0.5328, 0.004116, 0.5491, 0.004116, 0.9836, 0.0, 1.0, 0.1408, 1.0, 0.0, 1.0, 0.004116, 0.9836, 0.1367, 0.5491, 0.004116, 0.5491, 0.0, 0.5328, 0.0, 1.0, 0.0, 0.5328, 0.004116, 0.5491, 0.1408, 0.5328, 0.1408, 1.0, 0.1367, 0.9836, 0.004116, 0.9836, 0.1367, 0.9836, 0.1408, 1.0, 0.0, 0.5328, 0.1408, 0.5328, 0.1367, 0.5491, 0.1367, 0.9836, 0.1367, 0.5491, 0.1408, 0.5328, 0.004116, 0.9836, 0.0, 0.5328, 0.004116, 0.5491, 0.1408, 0.5328, 0.004116, 0.5491, 0.0, 0.5328, 0.1367, 0.9836, 0.0, 1.0, 0.004116, 0.9836, 0.0, 0.5328, 0.004116, 0.9836, 0.0, 1.0, 0.1408, 1.0, 0.1367, 0.5491, 0.1408, 0.5328, 0.004116, 0.5491, 0.1408, 0.5328, 0.1367, 0.5491, 0.0, 1.0, 0.1367, 0.9836, 0.1408, 1.0, 0.1367, 0.5491, 0.1408, 1.0, 0.1367, 0.9836])
me_1_0_0__object_10.materials.append(mat_window_frames)
me_1_0_0__object_10.materials.append(mat_window_frames2)
me_1_0_0__object_10.use_remesh_preserve_volume = False
me_1_0_0__object_10.use_remesh_preserve_attributes = False
me_1_0_0__object_10.use_mirror_vertex_groups = False
me_1_0_0__object_10.update()
me_object_22 = bpy.data.meshes.new('object_22')
me_object_22.from_pydata([(10.86, 0.12, -3.027), (10.91, 0.12, -3.027), (10.91, 1.02, -3.027), (10.86, 1.02, -3.027), (10.91, 0.12, -3.027), (10.91, 0.12, -3.077), (10.91, 1.02, -3.077), (10.91, 1.02, -3.027), (10.91, 0.12, -3.077), (10.86, 0.12, -3.077), (10.86, 1.02, -3.077), (10.91, 1.02, -3.077), (10.86, 0.12, -3.077), (10.86, 0.12, -3.027), (10.86, 1.02, -3.027), (10.86, 1.02, -3.077), (10.91, 0.12, -3.077), (10.86, 0.12, -3.027), (10.86, 0.12, -3.077), (10.91, 0.12, -3.027), (10.91, 1.02, -3.077), (10.86, 1.02, -3.077), (10.86, 1.02, -3.027), (10.91, 1.02, -3.027), (10.86, 0.12, -1.532), (10.91, 0.12, -1.532), (10.91, 1.02, -1.532), (10.86, 1.02, -1.532), (10.91, 0.12, -1.532), (10.91, 0.12, -1.582), (10.91, 1.02, -1.582), (10.91, 1.02, -1.532), (10.91, 0.12, -1.582), (10.86, 0.12, -1.582), (10.86, 1.02, -1.582), (10.91, 1.02, -1.582), (10.86, 0.12, -1.582), (10.86, 0.12, -1.532), (10.86, 1.02, -1.532), (10.86, 1.02, -1.582), (10.91, 0.12, -1.582), (10.86, 0.12, -1.532), (10.86, 0.12, -1.582), (10.91, 0.12, -1.532), (10.91, 1.02, -1.582), (10.86, 1.02, -1.582), (10.86, 1.02, -1.532), (10.91, 1.02, -1.532), (9.712, 0.12, -0.007488), (9.762, 0.12, -0.007488), (9.762, 1.02, -0.007488), (9.712, 1.02, -0.007488), (9.762, 0.12, -0.007488), (9.762, 0.12, -0.05749), (9.762, 1.02, -0.05749), (9.762, 1.02, -0.007488), (9.762, 0.12, -0.05749), (9.712, 0.12, -0.05749), (9.712, 1.02, -0.05749), (9.762, 1.02, -0.05749), (9.712, 0.12, -0.05749), (9.712, 0.12, -0.007488), (9.712, 1.02, -0.007488), (9.712, 1.02, -0.05749), (9.762, 0.12, -0.05749), (9.712, 0.12, -0.007488), (9.712, 0.12, -0.05749), (9.762, 0.12, -0.007488), (9.762, 1.02, -0.05749), (9.712, 1.02, -0.05749), (9.712, 1.02, -0.007488), (9.762, 1.02, -0.007488), (9.712, 0.12, 1.36), (9.762, 0.12, 1.36), (9.762, 1.02, 1.36), (9.712, 1.02, 1.36), (9.762, 0.12, 1.36), (9.762, 0.12, 1.31), (9.762, 1.02, 1.31), (9.762, 1.02, 1.36), (9.762, 0.12, 1.31), (9.712, 0.12, 1.31), (9.712, 1.02, 1.31), (9.762, 1.02, 1.31), (9.712, 0.12, 1.31), (9.712, 0.12, 1.36), (9.712, 1.02, 1.36), (9.712, 1.02, 1.31), (9.762, 0.12, 1.31), (9.712, 0.12, 1.36), (9.712, 0.12, 1.31), (9.762, 0.12, 1.36), (9.762, 1.02, 1.31), (9.712, 1.02, 1.31), (9.712, 1.02, 1.36), (9.762, 1.02, 1.36), (10.86, 0.12, 2.758), (10.91, 0.12, 2.758), (10.91, 1.02, 2.758), (10.86, 1.02, 2.758), (10.91, 0.12, 2.758), (10.91, 0.12, 2.708), (10.91, 1.02, 2.708), (10.91, 1.02, 2.758), (10.91, 0.12, 2.708), (10.86, 0.12, 2.708), (10.86, 1.02, 2.708), (10.91, 1.02, 2.708), (10.86, 0.12, 2.708), (10.86, 0.12, 2.758), (10.86, 1.02, 2.758), (10.86, 1.02, 2.708), (10.91, 0.12, 2.708), (10.86, 0.12, 2.758), (10.86, 0.12, 2.708), (10.91, 0.12, 2.758), (10.91, 1.02, 2.708), (10.86, 1.02, 2.708), (10.86, 1.02, 2.758), (10.91, 1.02, 2.758), (9.712, 0.12, 2.758), (9.762, 0.12, 2.758), (9.762, 1.02, 2.758), (9.712, 1.02, 2.758), (9.762, 0.12, 2.758), (9.762, 0.12, 2.708), (9.762, 1.02, 2.708), (9.762, 1.02, 2.758), (9.762, 0.12, 2.708), (9.712, 0.12, 2.708), (9.712, 1.02, 2.708), (9.762, 1.02, 2.708), (9.712, 0.12, 2.708), (9.712, 0.12, 2.758), (9.712, 1.02, 2.758), (9.712, 1.02, 2.708), (9.762, 0.12, 2.708), (9.712, 0.12, 2.758), (9.712, 0.12, 2.708), (9.762, 0.12, 2.758), (9.762, 1.02, 2.708), (9.712, 1.02, 2.708), (9.712, 1.02, 2.758), (9.762, 1.02, 2.758), (10.86, 0.12, 5.813), (10.91, 0.12, 5.813), (10.91, 1.02, 5.813), (10.86, 1.02, 5.813), (10.91, 0.12, 5.813), (10.91, 0.12, 5.763), (10.91, 1.02, 5.763), (10.91, 1.02, 5.813), (10.91, 0.12, 5.763), (10.86, 0.12, 5.763), (10.86, 1.02, 5.763), (10.91, 1.02, 5.763), (10.86, 0.12, 5.763), (10.86, 0.12, 5.813), (10.86, 1.02, 5.813), (10.86, 1.02, 5.763), (10.91, 0.12, 5.763), (10.86, 0.12, 5.813), (10.86, 0.12, 5.763), (10.91, 0.12, 5.813), (10.91, 1.02, 5.763), (10.86, 1.02, 5.763), (10.86, 1.02, 5.813), (10.91, 1.02, 5.813), (9.712, 0.12, 5.813), (9.762, 0.12, 5.813), (9.762, 1.02, 5.813), (9.712, 1.02, 5.813), (9.762, 0.12, 5.813), (9.762, 0.12, 5.763), (9.762, 1.02, 5.763), (9.762, 1.02, 5.813), (9.762, 0.12, 5.763), (9.712, 0.12, 5.763), (9.712, 1.02, 5.763), (9.762, 1.02, 5.763), (9.712, 0.12, 5.763), (9.712, 0.12, 5.813), (9.712, 1.02, 5.813), (9.712, 1.02, 5.763), (9.762, 0.12, 5.763), (9.712, 0.12, 5.813), (9.712, 0.12, 5.763), (9.762, 0.12, 5.813), (9.762, 1.02, 5.763), (9.712, 1.02, 5.763), (9.712, 1.02, 5.813), (9.762, 1.02, 5.813), (10.86, 0.12, 4.285), (10.91, 0.12, 4.285), (10.91, 1.02, 4.285), (10.86, 1.02, 4.285), (10.91, 0.12, 4.285), (10.91, 0.12, 4.235), (10.91, 1.02, 4.235), (10.91, 1.02, 4.285), (10.91, 0.12, 4.235), (10.86, 0.12, 4.235), (10.86, 1.02, 4.235), (10.91, 1.02, 4.235), (10.86, 0.12, 4.235), (10.86, 0.12, 4.285), (10.86, 1.02, 4.285), (10.86, 1.02, 4.235), (10.91, 0.12, 4.235), (10.86, 0.12, 4.285), (10.86, 0.12, 4.235), (10.91, 0.12, 4.285), (10.91, 1.02, 4.235), (10.86, 1.02, 4.235), (10.86, 1.02, 4.285), (10.91, 1.02, 4.285), (10.86, 0.12, -0.007488), (10.91, 0.12, -0.007488), (10.91, 1.02, -0.007488), (10.86, 1.02, -0.007488), (10.91, 0.12, -0.007488), (10.91, 0.12, -0.05749), (10.91, 1.02, -0.05749), (10.91, 1.02, -0.007488), (10.91, 0.12, -0.05749), (10.86, 0.12, -0.05749), (10.86, 1.02, -0.05749), (10.91, 1.02, -0.05749), (10.86, 0.12, -0.05749), (10.86, 0.12, -0.007488), (10.86, 1.02, -0.007488), (10.86, 1.02, -0.05749), (10.91, 0.12, -0.05749), (10.86, 0.12, -0.007488), (10.86, 0.12, -0.05749), (10.91, 0.12, -0.007488), (10.91, 1.02, -0.05749), (10.86, 1.02, -0.05749), (10.86, 1.02, -0.007488), (10.91, 1.02, -0.007488), (10.86, 0.12, -6.017), (10.91, 0.12, -6.017), (10.91, 1.02, -6.017), (10.86, 1.02, -6.017), (10.91, 0.12, -6.017), (10.91, 0.12, -6.067), (10.91, 1.02, -6.067), (10.91, 1.02, -6.017), (10.91, 0.12, -6.067), (10.86, 0.12, -6.067), (10.86, 1.02, -6.067), (10.91, 1.02, -6.067), (10.86, 0.12, -6.067), (10.86, 0.12, -6.017), (10.86, 1.02, -6.017), (10.86, 1.02, -6.067), (10.91, 0.12, -6.067), (10.86, 0.12, -6.017), (10.86, 0.12, -6.067), (10.91, 0.12, -6.017), (10.91, 1.02, -6.067), (10.86, 1.02, -6.067), (10.86, 1.02, -6.017), (10.91, 1.02, -6.017), (10.86, 0.12, -4.522), (10.91, 0.12, -4.522), (10.91, 1.02, -4.522), (10.86, 1.02, -4.522), (10.91, 0.12, -4.522), (10.91, 0.12, -4.572), (10.91, 1.02, -4.572), (10.91, 1.02, -4.522), (10.91, 0.12, -4.572), (10.86, 0.12, -4.572), (10.86, 1.02, -4.572), (10.91, 1.02, -4.572), (10.86, 0.12, -4.572), (10.86, 0.12, -4.522), (10.86, 1.02, -4.522), (10.86, 1.02, -4.572), (10.91, 0.12, -4.572), (10.86, 0.12, -4.522), (10.86, 0.12, -4.572), (10.91, 0.12, -4.522), (10.91, 1.02, -4.572), (10.86, 1.02, -4.572), (10.86, 1.02, -4.522), (10.91, 1.02, -4.522), (9.712, 0.12, -6.017), (9.762, 0.12, -6.017), (9.762, 1.02, -6.017), (9.712, 1.02, -6.017), (9.762, 0.12, -6.017), (9.762, 0.12, -6.067), (9.762, 1.02, -6.067), (9.762, 1.02, -6.017), (9.762, 0.12, -6.067), (9.712, 0.12, -6.067), (9.712, 1.02, -6.067), (9.762, 1.02, -6.067), (9.712, 0.12, -6.067), (9.712, 0.12, -6.017), (9.712, 1.02, -6.017), (9.712, 1.02, -6.067), (9.762, 0.12, -6.067), (9.712, 0.12, -6.017), (9.712, 0.12, -6.067), (9.762, 0.12, -6.017), (9.762, 1.02, -6.067), (9.712, 1.02, -6.067), (9.712, 1.02, -6.017), (9.762, 1.02, -6.017)], [], [(0, 1, 2, 3), (4, 5, 6, 7), (8, 9, 10, 11), (12, 13, 14, 15), (16, 17, 18), (17, 16, 19), (20, 21, 22), (22, 23, 20), (24, 25, 26, 27), (28, 29, 30, 31), (32, 33, 34, 35), (36, 37, 38, 39), (40, 41, 42), (41, 40, 43), (44, 45, 46), (46, 47, 44), (48, 49, 50, 51), (52, 53, 54, 55), (56, 57, 58, 59), (60, 61, 62, 63), (64, 65, 66), (65, 64, 67), (68, 69, 70), (70, 71, 68), (72, 73, 74, 75), (76, 77, 78, 79), (80, 81, 82, 83), (84, 85, 86, 87), (88, 89, 90), (89, 88, 91), (92, 93, 94), (94, 95, 92), (96, 97, 98, 99), (100, 101, 102, 103), (104, 105, 106, 107), (108, 109, 110, 111), (112, 113, 114), (113, 112, 115), (116, 117, 118), (118, 119, 116), (120, 121, 122, 123), (124, 125, 126, 127), (128, 129, 130, 131), (132, 133, 134, 135), (136, 137, 138), (137, 136, 139), (140, 141, 142), (142, 143, 140), (144, 145, 146, 147), (148, 149, 150, 151), (152, 153, 154, 155), (156, 157, 158, 159), (160, 161, 162), (161, 160, 163), (164, 165, 166), (166, 167, 164), (168, 169, 170, 171), (172, 173, 174, 175), (176, 177, 178, 179), (180, 181, 182, 183), (184, 185, 186), (185, 184, 187), (188, 189, 190), (190, 191, 188), (192, 193, 194, 195), (196, 197, 198, 199), (200, 201, 202, 203), (204, 205, 206, 207), (208, 209, 210), (209, 208, 211), (212, 213, 214), (214, 215, 212), (216, 217, 218, 219), (220, 221, 222, 223), (224, 225, 226, 227), (228, 229, 230, 231), (232, 233, 234), (233, 232, 235), (236, 237, 238), (238, 239, 236), (240, 241, 242, 243), (244, 245, 246, 247), (248, 249, 250, 251), (252, 253, 254, 255), (256, 257, 258), (257, 256, 259), (260, 261, 262), (262, 263, 260), (264, 265, 266, 267), (268, 269, 270, 271), (272, 273, 274, 275), (276, 277, 278, 279), (280, 281, 282), (281, 280, 283), (284, 285, 286), (286, 287, 284), (288, 289, 290, 291), (292, 293, 294, 295), (296, 297, 298, 299), (300, 301, 302, 303), (304, 305, 306), (305, 304, 307), (308, 309, 310), (310, 311, 308)])
_uv = me_object_22.uv_layers.new(name='UVMap')
_uv.uv.foreach_set('vector', [0.0, 0.0, 0.2083, 0.0, 0.2083, 1.0, 0.0, 1.0, 0.2083, 0.0, 0.4167, 0.0, 0.4167, 1.0, 0.2083, 1.0, 0.4167, 0.0, 0.625, 0.0, 0.625, 1.0, 0.4167, 1.0, 0.625, 0.0, 0.8333, 0.0, 0.8333, 1.0, 0.625, 1.0, 0.8333, 0.0, 1.0, 0.05556, 0.8333, 0.05556, 1.0, 0.05556, 0.8333, 0.0, 1.0, 0.0, 0.8333, 1.0, 0.8333, 0.9444, 1.0, 0.9444, 1.0, 0.9444, 1.0, 1.0, 0.8333, 1.0, 0.0, 0.0, 0.2083, 0.0, 0.2083, 1.0, 0.0, 1.0, 0.2083, 0.0, 0.4167, 0.0, 0.4167, 1.0, 0.2083, 1.0, 0.4167, 0.0, 0.625, 0.0, 0.625, 1.0, 0.4167, 1.0, 0.625, 0.0, 0.8333, 0.0, 0.8333, 1.0, 0.625, 1.0, 0.8333, 0.0, 1.0, 0.05556, 0.8333, 0.05556, 1.0, 0.05556, 0.8333, 0.0, 1.0, 0.0, 0.8333, 1.0, 0.8333, 0.9444, 1.0, 0.9444, 1.0, 0.9444, 1.0, 1.0, 0.8333, 1.0, 0.0, 0.0, 0.2083, 0.0, 0.2083, 1.0, 0.0, 1.0, 0.2083, 0.0, 0.4167, 0.0, 0.4167, 1.0, 0.2083, 1.0, 0.4167, 0.0, 0.625, 0.0, 0.625, 1.0, 0.4167, 1.0, 0.625, 0.0, 0.8333, 0.0, 0.8333, 1.0, 0.625, 1.0, 0.8333, 0.0, 1.0, 0.05556, 0.8333, 0.05556, 1.0, 0.05556, 0.8333, 0.0, 1.0, 0.0, 0.8333, 1.0, 0.8333, 0.9444, 1.0, 0.9444, 1.0, 0.9444, 1.0, 1.0, 0.8333, 1.0, 0.0, 0.0, 0.2083, 0.0, 0.2083, 1.0, 0.0, 1.0, 0.2083, 0.0, 0.4167, 0.0, 0.4167, 1.0, 0.2083, 1.0, 0.4167, 0.0, 0.625, 0.0, 0.625, 1.0, 0.4167, 1.0, 0.625, 0.0, 0.8333, 0.0, 0.8333, 1.0, 0.625, 1.0, 0.8333, 0.0, 1.0, 0.05556, 0.8333, 0.05556, 1.0, 0.05556, 0.8333, 0.0, 1.0, 0.0, 0.8333, 1.0, 0.8333, 0.9444, 1.0, 0.9444, 1.0, 0.9444, 1.0, 1.0, 0.8333, 1.0, 0.0, 0.0, 0.2083, 0.0, 0.2083, 1.0, 0.0, 1.0, 0.2083, 0.0, 0.4167, 0.0, 0.4167, 1.0, 0.2083, 1.0, 0.4167, 0.0, 0.625, 0.0, 0.625, 1.0, 0.4167, 1.0, 0.625, 0.0, 0.8333, 0.0, 0.8333, 1.0, 0.625, 1.0, 0.8333, 0.0, 1.0, 0.05556, 0.8333, 0.05556, 1.0, 0.05556, 0.8333, 0.0, 1.0, 0.0, 0.8333, 1.0, 0.8333, 0.9444, 1.0, 0.9444, 1.0, 0.9444, 1.0, 1.0, 0.8333, 1.0, 0.0, 0.0, 0.2083, 0.0, 0.2083, 1.0, 0.0, 1.0, 0.2083, 0.0, 0.4167, 0.0, 0.4167, 1.0, 0.2083, 1.0, 0.4167, 0.0, 0.625, 0.0, 0.625, 1.0, 0.4167, 1.0, 0.625, 0.0, 0.8333, 0.0, 0.8333, 1.0, 0.625, 1.0, 0.8333, 0.0, 1.0, 0.05556, 0.8333, 0.05556, 1.0, 0.05556, 0.8333, 0.0, 1.0, 0.0, 0.8333, 1.0, 0.8333, 0.9444, 1.0, 0.9444, 1.0, 0.9444, 1.0, 1.0, 0.8333, 1.0, 0.0, 0.0, 0.2083, 0.0, 0.2083, 1.0, 0.0, 1.0, 0.2083, 0.0, 0.4167, 0.0, 0.4167, 1.0, 0.2083, 1.0, 0.4167, 0.0, 0.625, 0.0, 0.625, 1.0, 0.4167, 1.0, 0.625, 0.0, 0.8333, 0.0, 0.8333, 1.0, 0.625, 1.0, 0.8333, 0.0, 1.0, 0.05556, 0.8333, 0.05556, 1.0, 0.05556, 0.8333, 0.0, 1.0, 0.0, 0.8333, 1.0, 0.8333, 0.9444, 1.0, 0.9444, 1.0, 0.9444, 1.0, 1.0, 0.8333, 1.0, 0.0, 0.0, 0.2083, 0.0, 0.2083, 1.0, 0.0, 1.0, 0.2083, 0.0, 0.4167, 0.0, 0.4167, 1.0, 0.2083, 1.0, 0.4167, 0.0, 0.625, 0.0, 0.625, 1.0, 0.4167, 1.0, 0.625, 0.0, 0.8333, 0.0, 0.8333, 1.0, 0.625, 1.0, 0.8333, 0.0, 1.0, 0.05556, 0.8333, 0.05556, 1.0, 0.05556, 0.8333, 0.0, 1.0, 0.0, 0.8333, 1.0, 0.8333, 0.9444, 1.0, 0.9444, 1.0, 0.9444, 1.0, 1.0, 0.8333, 1.0, 0.0, 0.0, 0.2083, 0.0, 0.2083, 1.0, 0.0, 1.0, 0.2083, 0.0, 0.4167, 0.0, 0.4167, 1.0, 0.2083, 1.0, 0.4167, 0.0, 0.625, 0.0, 0.625, 1.0, 0.4167, 1.0, 0.625, 0.0, 0.8333, 0.0, 0.8333, 1.0, 0.625, 1.0, 0.8333, 0.0, 1.0, 0.05556, 0.8333, 0.05556, 1.0, 0.05556, 0.8333, 0.0, 1.0, 0.0, 0.8333, 1.0, 0.8333, 0.9444, 1.0, 0.9444, 1.0, 0.9444, 1.0, 1.0, 0.8333, 1.0, 0.0, 0.0, 0.2083, 0.0, 0.2083, 1.0, 0.0, 1.0, 0.2083, 0.0, 0.4167, 0.0, 0.4167, 1.0, 0.2083, 1.0, 0.4167, 0.0, 0.625, 0.0, 0.625, 1.0, 0.4167, 1.0, 0.625, 0.0, 0.8333, 0.0, 0.8333, 1.0, 0.625, 1.0, 0.8333, 0.0, 1.0, 0.05556, 0.8333, 0.05556, 1.0, 0.05556, 0.8333, 0.0, 1.0, 0.0, 0.8333, 1.0, 0.8333, 0.9444, 1.0, 0.9444, 1.0, 0.9444, 1.0, 1.0, 0.8333, 1.0, 0.0, 0.0, 0.2083, 0.0, 0.2083, 1.0, 0.0, 1.0, 0.2083, 0.0, 0.4167, 0.0, 0.4167, 1.0, 0.2083, 1.0, 0.4167, 0.0, 0.625, 0.0, 0.625, 1.0, 0.4167, 1.0, 0.625, 0.0, 0.8333, 0.0, 0.8333, 1.0, 0.625, 1.0, 0.8333, 0.0, 1.0, 0.05556, 0.8333, 0.05556, 1.0, 0.05556, 0.8333, 0.0, 1.0, 0.0, 0.8333, 1.0, 0.8333, 0.9444, 1.0, 0.9444, 1.0, 0.9444, 1.0, 1.0, 0.8333, 1.0, 0.0, 0.0, 0.2083, 0.0, 0.2083, 1.0, 0.0, 1.0, 0.2083, 0.0, 0.4167, 0.0, 0.4167, 1.0, 0.2083, 1.0, 0.4167, 0.0, 0.625, 0.0, 0.625, 1.0, 0.4167, 1.0, 0.625, 0.0, 0.8333, 0.0, 0.8333, 1.0, 0.625, 1.0, 0.8333, 0.0, 1.0, 0.05556, 0.8333, 0.05556, 1.0, 0.05556, 0.8333, 0.0, 1.0, 0.0, 0.8333, 1.0, 0.8333, 0.9444, 1.0, 0.9444, 1.0, 0.9444, 1.0, 1.0, 0.8333, 1.0, 0.0, 0.0, 0.2083, 0.0, 0.2083, 1.0, 0.0, 1.0, 0.2083, 0.0, 0.4167, 0.0, 0.4167, 1.0, 0.2083, 1.0, 0.4167, 0.0, 0.625, 0.0, 0.625, 1.0, 0.4167, 1.0, 0.625, 0.0, 0.8333, 0.0, 0.8333, 1.0, 0.625, 1.0, 0.8333, 0.0, 1.0, 0.05556, 0.8333, 0.05556, 1.0, 0.05556, 0.8333, 0.0, 1.0, 0.0, 0.8333, 1.0, 0.8333, 0.9444, 1.0, 0.9444, 1.0, 0.9444, 1.0, 1.0, 0.8333, 1.0])
me_object_22.materials.append(mat_window_frames2)
me_object_22.use_remesh_preserve_volume = False
me_object_22.use_remesh_preserve_attributes = False
me_object_22.use_mirror_vertex_groups = False
me_object_22.update()
me_0_0_1__object_30 = bpy.data.meshes.new('[0,0,1]_object_30')
me_0_0_1__object_30.from_pydata([(3.322, 2.56, 5.813), (3.322, 2.56, 5.573), (3.322, 0.12, 5.573), (3.322, 0.12, 5.813), (3.322, 2.56, 5.573), (9.712, 2.56, 5.573), (9.712, 0.12, 5.573), (3.322, 0.12, 5.573), (9.712, 2.56, 5.573), (9.712, 2.56, 5.813), (9.712, 0.12, 5.813), (9.712, 0.12, 5.573), (9.712, 2.56, 5.813), (3.322, 2.56, 5.813), (3.322, 0.12, 5.813), (9.712, 0.12, 5.813), (3.322, 2.56, 5.813), (9.712, 2.56, 5.813), (9.712, 2.56, 5.573), (3.322, 2.56, 5.573), (3.322, 0.12, 5.813), (9.712, 0.12, 5.573), (9.712, 0.12, 5.813), (3.322, 0.12, 5.573), (3.322, 0.12, 5.573), (3.562, 0.12, 5.573), (3.562, 2.56, 5.573), (3.322, 2.56, 5.573), (3.562, 0.12, 5.573), (3.562, 0.12, 2.723), (3.562, 2.56, 2.723), (3.562, 2.56, 5.573), (3.562, 0.12, 2.723), (3.322, 0.12, 2.723), (3.322, 2.56, 2.723), (3.562, 2.56, 2.723), (3.322, 0.12, 2.723), (3.322, 0.12, 5.573), (3.322, 2.56, 5.573), (3.322, 2.56, 2.723), (3.562, 0.12, 5.573), (3.322, 0.12, 5.573), (3.322, 0.12, 2.723), (3.562, 0.12, 2.723), (3.562, 2.56, 5.573), (3.322, 2.56, 2.723), (3.322, 2.56, 5.573), (3.562, 2.56, 2.723), (-2.198, 0.12, 2.963), (3.322, 0.12, 2.963), (3.322, 2.56, 2.963), (-2.198, 2.56, 2.963), (3.322, 0.12, 2.963), (3.322, 0.12, 2.723), (3.322, 2.56, 2.723), (3.322, 2.56, 2.963), (3.322, 0.12, 2.723), (-2.198, 0.12, 2.723), (-2.198, 2.56, 2.723), (3.322, 2.56, 2.723), (-2.198, 0.12, 2.723), (-2.198, 0.12, 2.963), (-2.198, 2.56, 2.963), (-2.198, 2.56, 2.723), (3.322, 0.12, 2.963), (-2.198, 0.12, 2.963), (-2.198, 0.12, 2.723), (3.322, 0.12, 2.723), (3.322, 2.56, 2.963), (-2.198, 2.56, 2.723), (-2.198, 2.56, 2.963), (3.322, 2.56, 2.723), (-2.438, 2.56, 5.573), (-2.438, 2.56, 2.723), (-2.438, 0.12, 2.723), (-2.438, 0.12, 5.573), (-2.438, 2.56, 2.723), (-2.198, 2.56, 2.723), (-2.198, 0.12, 2.723), (-2.438, 0.12, 2.723), (-2.198, 2.56, 2.723), (-2.198, 2.56, 5.573), (-2.198, 0.12, 5.573), (-2.198, 0.12, 2.723), (-2.198, 2.56, 5.573), (-2.438, 2.56, 5.573), (-2.438, 0.12, 5.573), (-2.198, 0.12, 5.573), (-2.438, 2.56, 5.573), (-2.198, 2.56, 5.573), (-2.198, 2.56, 2.723), (-2.438, 2.56, 2.723), (-2.438, 0.12, 5.573), (-2.198, 0.12, 2.723), (-2.198, 0.12, 5.573), (-2.438, 0.12, 2.723), (-8.588, 2.56, 5.813), (-8.588, 2.56, 5.573), (-8.588, 0.12, 5.573), (-8.588, 0.12, 5.813), (-8.588, 2.56, 5.573), (-2.198, 2.56, 5.573), (-2.198, 0.12, 5.573), (-8.588, 0.12, 5.573), (-2.198, 2.56, 5.573), (-2.198, 2.56, 5.813), (-2.198, 0.12, 5.813), (-2.198, 0.12, 5.573), (-2.198, 2.56, 5.813), (-8.588, 2.56, 5.813), (-8.588, 0.12, 5.813), (-2.198, 0.12, 5.813), (-8.588, 2.56, 5.813), (-2.198, 2.56, 5.813), (-2.198, 2.56, 5.573), (-8.588, 2.56, 5.573), (-8.588, 0.12, 5.813), (-2.198, 0.12, 5.573), (-2.198, 0.12, 5.813), (-8.588, 0.12, 5.573)], [], [(0, 1, 2, 3), (4, 5, 6, 7), (8, 9, 10, 11), (12, 13, 14, 15), (16, 17, 18), (18, 19, 16), (20, 21, 22), (21, 20, 23), (24, 25, 26, 27), (28, 29, 30, 31), (32, 33, 34, 35), (36, 37, 38, 39), (40, 41, 42), (42, 43, 40), (44, 45, 46), (45, 44, 47), (48, 49, 50, 51), (52, 53, 54, 55), (56, 57, 58, 59), (60, 61, 62, 63), (64, 65, 66), (66, 67, 64), (68, 69, 70), (69, 68, 71), (72, 73, 74, 75), (76, 77, 78, 79), (80, 81, 82, 83), (84, 85, 86, 87), (88, 89, 90), (90, 91, 88), (92, 93, 94), (93, 92, 95), (96, 97, 98, 99), (100, 101, 102, 103), (104, 105, 106, 107), (108, 109, 110, 111), (112, 113, 114), (114, 115, 112), (116, 117, 118), (117, 116, 119)])
_uv = me_0_0_1__object_30.uv_layers.new(name='UVMap')
_uv.uv.foreach_set('vector', [0.0, 0.0, 0.0181, 0.0, 0.0181, 0.9178, 0.0, 0.9178, 0.0181, 0.0, 0.5, 0.0, 0.5, 0.9178, 0.0181, 0.9178, 0.5, 0.0, 0.5181, 0.0, 0.5181, 0.9178, 0.5, 0.9178, 0.5181, 0.0, 1.0, 0.0, 1.0, 0.9178, 0.5181, 0.9178, 0.4819, 1.0, 0.0, 1.0, 0.0, 0.9178, 0.0, 0.9178, 0.4819, 0.9178, 0.4819, 1.0, 1.0, 0.9178, 0.5181, 1.0, 0.5181, 0.9178, 0.5181, 1.0, 1.0, 0.9178, 1.0, 1.0, 0.0, 0.0, 0.03884, 0.0, 0.03884, 0.9178, 0.0, 0.9178, 0.03884, 0.0, 0.5, 0.0, 0.5, 0.9178, 0.03884, 0.9178, 0.5, 0.0, 0.5388, 0.0, 0.5388, 0.9178, 0.5, 0.9178, 0.5388, 0.0, 1.0, 0.0, 1.0, 0.9178, 0.5388, 0.9178, 0.4612, 0.9178, 0.4612, 1.0, 0.0, 1.0, 0.0, 1.0, 0.0, 0.9178, 0.4612, 0.9178, 1.0, 1.0, 0.5388, 0.9178, 1.0, 0.9178, 0.5388, 0.9178, 1.0, 1.0, 0.5388, 1.0, 0.0, 0.0, 0.4792, 0.0, 0.4792, 0.9178, 0.0, 0.9178, 0.4792, 0.0, 0.5, 0.0, 0.5, 0.9178, 0.4792, 0.9178, 0.5, 0.0, 0.9792, 0.0, 0.9792, 0.9178, 0.5, 0.9178, 0.9792, 0.0, 1.0, 0.0, 1.0, 0.9178, 0.9792, 0.9178, 0.4792, 1.0, 0.0, 1.0, 0.0, 0.9178, 0.0, 0.9178, 0.4792, 0.9178, 0.4792, 1.0, 1.0, 0.9178, 0.5208, 1.0, 0.5208, 0.9178, 0.5208, 1.0, 1.0, 0.9178, 1.0, 1.0, 0.0, 0.0, 0.4612, 0.0, 0.4612, 0.9178, 0.0, 0.9178, 0.4612, 0.0, 0.5, 0.0, 0.5, 0.9178, 0.4612, 0.9178, 0.5, 0.0, 0.9612, 0.0, 0.9612, 0.9178, 0.5, 0.9178, 0.9612, 0.0, 1.0, 0.0, 1.0, 0.9178, 0.9612, 0.9178, 0.4612, 0.9178, 0.4612, 1.0, 0.0, 1.0, 0.0, 1.0, 0.0, 0.9178, 0.4612, 0.9178, 1.0, 1.0, 0.5388, 0.9178, 1.0, 0.9178, 0.5388, 0.9178, 1.0, 1.0, 0.5388, 1.0, 0.0, 0.0, 0.0181, 0.0, 0.0181, 0.9178, 0.0, 0.9178, 0.0181, 0.0, 0.5, 0.0, 0.5, 0.9178, 0.0181, 0.9178, 0.5, 0.0, 0.5181, 0.0, 0.5181, 0.9178, 0.5, 0.9178, 0.5181, 0.0, 1.0, 0.0, 1.0, 0.9178, 0.5181, 0.9178, 0.4819, 1.0, 0.0, 1.0, 0.0, 0.9178, 0.0, 0.9178, 0.4819, 0.9178, 0.4819, 1.0, 1.0, 0.9178, 0.5181, 1.0, 0.5181, 0.9178, 0.5181, 1.0, 1.0, 0.9178, 1.0, 1.0])
me_0_0_1__object_30.materials.append(mat_walls)
me_0_0_1__object_30.use_remesh_preserve_volume = False
me_0_0_1__object_30.use_remesh_preserve_attributes = False
me_0_0_1__object_30.use_mirror_vertex_groups = False
me_0_0_1__object_30.update()
me_0_0__1__object_32 = bpy.data.meshes.new('[0,0,-1]_object_32')
me_0_0__1__object_32.from_pydata([(-8.588, 2.56, -5.827), (-8.588, 2.56, -6.067), (-8.588, 0.12, -6.067), (-8.588, 0.12, -5.827), (-8.588, 2.56, -6.067), (9.712, 2.56, -6.067), (9.712, 0.12, -6.067), (-8.588, 0.12, -6.067), (9.712, 2.56, -6.067), (9.712, 2.56, -5.827), (9.712, 0.12, -5.827), (9.712, 0.12, -6.067), (9.712, 2.56, -5.827), (-8.588, 2.56, -5.827), (-8.588, 0.12, -5.827), (9.712, 0.12, -5.827), (-8.588, 2.56, -5.827), (9.712, 2.56, -5.827), (9.712, 2.56, -6.067), (-8.588, 2.56, -6.067), (-8.588, 0.12, -5.827), (9.712, 0.12, -6.067), (9.712, 0.12, -5.827), (-8.588, 0.12, -6.067)], [], [(0, 1, 2, 3), (4, 5, 6, 7), (8, 9, 10, 11), (12, 13, 14, 15), (16, 17, 18), (18, 19, 16), (20, 21, 22), (21, 20, 23)])
_uv = me_0_0__1__object_32.uv_layers.new(name='UVMap')
_uv.uv.foreach_set('vector', [0.0, 0.0, 0.006472, 0.0, 0.006472, 0.9178, 0.0, 0.9178, 0.006472, 0.0, 0.5, 0.0, 0.5, 0.9178, 0.006472, 0.9178, 0.5, 0.0, 0.5065, 0.0, 0.5065, 0.9178, 0.5, 0.9178, 0.5065, 0.0, 1.0, 0.0, 1.0, 0.9178, 0.5065, 0.9178, 0.4935, 1.0, 0.0, 1.0, 0.0, 0.9178, 0.0, 0.9178, 0.4935, 0.9178, 0.4935, 1.0, 1.0, 0.9178, 0.5065, 1.0, 0.5065, 0.9178, 0.5065, 1.0, 1.0, 0.9178, 1.0, 1.0])
me_0_0__1__object_32.materials.append(mat_walls)
me_0_0__1__object_32.use_remesh_preserve_volume = False
me_0_0__1__object_32.use_remesh_preserve_attributes = False
me_0_0__1__object_32.use_mirror_vertex_groups = False
me_0_0__1__object_32.update()
me_object_3 = bpy.data.meshes.new('object_3')
me_object_3.from_pydata([(9.762, 0.12, -0.007488), (9.762, 0.12, 2.708), (9.762, 0.0, 2.708), (9.762, 0.0, -0.007488), (9.762, 0.12, 2.708), (10.91, 0.12, 2.708), (10.91, 0.0, 2.708), (9.762, 0.0, 2.708), (10.91, 0.12, 2.708), (10.91, 0.12, 5.813), (10.91, -1e-06, 5.813), (10.91, 0.0, 2.708), (10.91, 0.12, 5.813), (9.712, 0.12, 5.813), (9.712, -1e-06, 5.813), (10.91, -1e-06, 5.813), (9.712, 0.12, 5.813), (9.712, 0.12, 5.573), (9.712, -1e-06, 5.573), (9.712, -1e-06, 5.813), (9.712, 0.12, 5.573), (3.562, 0.12, 5.573), (3.562, -1e-06, 5.573), (9.712, -1e-06, 5.573), (3.562, 0.12, 5.573), (3.562, 0.12, 2.723), (3.562, 0.0, 2.723), (3.562, -1e-06, 5.573), (3.562, 0.12, 2.723), (-2.438, 0.12, 2.723), (-2.438, 0.0, 2.723), (3.562, 0.0, 2.723), (-2.438, 0.12, 2.723), (-2.438, 0.12, 5.573), (-2.438, -1e-06, 5.573), (-2.438, 0.0, 2.723), (-2.438, 0.12, 5.573), (-8.588, 0.12, 5.573), (-8.588, -1e-06, 5.573), (-2.438, -1e-06, 5.573), (-8.588, 0.12, 5.573), (-8.588, 0.12, -5.827), (-8.588, 1e-06, -5.827), (-8.588, -1e-06, 5.573), (-8.588, 0.12, -5.827), (9.709, 0.12, -5.827), (9.709, 1e-06, -5.827), (-8.588, 1e-06, -5.827), (9.709, 0.12, -5.827), (9.712, 0.12, -6.067), (9.712, 1e-06, -6.067), (9.709, 1e-06, -5.827), (9.712, 0.12, -6.067), (10.91, 0.12, -6.067), (10.91, 1e-06, -6.067), (9.712, 1e-06, -6.067), (10.91, 0.12, -6.067), (10.91, 0.12, -0.007488), (10.91, 0.0, -0.007488), (10.91, 1e-06, -6.067), (10.91, 0.12, -0.007488), (9.762, 0.12, -0.007488), (9.762, 0.0, -0.007488), (10.91, 0.0, -0.007488), (-8.588, -1e-06, 5.573), (-8.588, 1e-06, -5.827), (-2.438, 0.0, 2.723), (9.709, 1e-06, -5.827), (10.91, 1e-06, -6.067), (9.712, 1e-06, -6.067), (3.562, 0.0, 2.723), (-2.438, -1e-06, 5.573), (9.712, -1e-06, 5.573), (3.562, -1e-06, 5.573), (9.762, 0.0, -0.007488), (9.762, 0.0, 2.708), (10.91, 0.0, -0.007488), (10.91, -1e-06, 5.813), (9.712, -1e-06, 5.813), (10.91, 0.0, 2.708), (-8.588, 0.12, 5.573), (-2.438, 0.12, 2.723), (-8.588, 0.12, -5.827), (9.709, 0.12, -5.827), (10.91, 0.12, -6.067), (9.712, 0.12, -6.067), (3.562, 0.12, 2.723), (-2.438, 0.12, 5.573), (3.562, 0.12, 5.573), (9.712, 0.12, 5.573), (9.762, 0.12, -0.007488), (9.762, 0.12, 2.708), (10.91, 0.12, -0.007488), (10.91, 0.12, 5.813), (9.712, 0.12, 5.813), (10.91, 0.12, 2.708)], [], [(0, 1, 2, 3), (4, 5, 6, 7), (8, 9, 10, 11), (12, 13, 14, 15), (16, 17, 18, 19), (20, 21, 22, 23), (24, 25, 26, 27), (28, 29, 30, 31), (32, 33, 34, 35), (36, 37, 38, 39), (40, 41, 42, 43), (44, 45, 46, 47), (48, 49, 50, 51), (52, 53, 54, 55), (56, 57, 58, 59), (60, 61, 62, 63), (64, 65, 66), (67, 66, 65), (68, 67, 69), (70, 66, 67), (71, 64, 66), (70, 72, 73), (74, 70, 67), (70, 75, 72), (67, 76, 74), (76, 67, 68), (77, 78, 72), (72, 79, 77), (79, 72, 75), (74, 75, 70), (80, 81, 82), (83, 82, 81), (84, 85, 83), (86, 83, 81), (87, 81, 80), (86, 88, 89), (90, 83, 86), (86, 89, 91), (83, 90, 92), (92, 84, 83), (93, 89, 94), (89, 93, 95), (95, 91, 89), (90, 86, 91)])
me_object_3.polygons.foreach_set('material_index', [1, 1, 1, 1, 1, 1, 1, 1, 1, 1, 1, 1, 1, 1, 1, 1, 1, 1, 1, 1, 1, 1, 1, 1, 1, 1, 1, 1, 1, 1, 0, 0, 0, 0, 0, 0, 0, 0, 0, 0, 0, 0, 0, 0])
_uv = me_object_3.uv_layers.new(name='UVMap')
_uv.uv.foreach_set('vector', [0.0, 0.0, 0.03837, 0.0, 0.03837, 0.5025, 0.0, 0.5025, 0.03837, 0.0, 0.05462, 0.0, 0.05462, 0.5025, 0.03837, 0.5025, 0.05462, 0.0, 0.09851, 0.0, 0.09851, 0.5025, 0.05462, 0.5025, 0.09851, 0.0, 0.1155, 0.0, 0.1155, 0.5025, 0.09851, 0.5025, 0.1155, 0.0, 0.1189, 0.0, 0.1189, 0.5025, 0.1155, 0.5025, 0.1189, 0.0, 0.2058, 0.0, 0.2058, 0.5025, 0.1189, 0.5025, 0.2058, 0.0, 0.2461, 0.0, 0.2461, 0.5025, 0.2058, 0.5025, 0.2461, 0.0, 0.3309, 0.0, 0.3309, 0.5025, 0.2461, 0.5025, 0.3309, 0.0, 0.3711, 0.0, 0.3711, 0.5025, 0.3309, 0.5025, 0.3711, 0.0, 0.458, 0.0, 0.458, 0.5025, 0.3711, 0.5025, 0.458, 0.0, 0.6192, 0.0, 0.6192, 0.5025, 0.458, 0.5025, 0.6192, 0.0, 0.8777, 0.0, 0.8777, 0.5025, 0.6192, 0.5025, 0.8777, 0.0, 0.8811, 0.0, 0.8811, 0.5025, 0.8777, 0.5025, 0.8811, 0.0, 0.8981, 0.0, 0.8981, 0.5025, 0.8811, 0.5025, 0.8981, 0.0, 0.9837, 0.0, 0.9837, 0.5025, 0.8981, 0.5025, 0.9837, 0.0, 1.0, 0.0, 1.0, 0.5025, 0.9837, 0.5025, 0.0, 0.99, 0.0, 0.5126, 0.08692, 0.8706, 0.2586, 0.5126, 0.08692, 0.8706, 0.0, 0.5126, 0.2756, 0.5025, 0.2586, 0.5126, 0.2586, 0.5025, 0.1717, 0.8706, 0.08692, 0.8706, 0.2586, 0.5126, 0.08692, 0.99, 0.0, 0.99, 0.08692, 0.8706, 0.1717, 0.8706, 0.2586, 0.99, 0.1717, 0.99, 0.2593, 0.7563, 0.1717, 0.8706, 0.2586, 0.5126, 0.1717, 0.8706, 0.2593, 0.87, 0.2586, 0.99, 0.2586, 0.5126, 0.2756, 0.7563, 0.2593, 0.7563, 0.2756, 0.7563, 0.2586, 0.5126, 0.2756, 0.5025, 0.2756, 1.0, 0.2586, 1.0, 0.2586, 0.99, 0.2586, 0.99, 0.2756, 0.87, 0.2756, 1.0, 0.2756, 0.87, 0.2586, 0.99, 0.2593, 0.87, 0.2593, 0.7563, 0.2593, 0.87, 0.1717, 0.8706, 0.0, 0.5126, 0.08692, 0.6319, 0.0, 0.99, 0.2586, 0.99, 0.0, 0.99, 0.08692, 0.6319, 0.2756, 1.0, 0.2586, 1.0, 0.2586, 0.99, 0.1717, 0.6319, 0.2586, 0.99, 0.08692, 0.6319, 0.08692, 0.5126, 0.08692, 0.6319, 0.0, 0.5126, 0.1717, 0.6319, 0.1717, 0.5126, 0.2586, 0.5126, 0.2593, 0.7462, 0.2586, 0.99, 0.1717, 0.6319, 0.1717, 0.6319, 0.2586, 0.5126, 0.2593, 0.6325, 0.2586, 0.99, 0.2593, 0.7462, 0.2756, 0.7462, 0.2756, 0.7462, 0.2756, 1.0, 0.2586, 0.99, 0.2756, 0.5025, 0.2586, 0.5126, 0.2586, 0.5025, 0.2586, 0.5126, 0.2756, 0.5025, 0.2756, 0.6325, 0.2756, 0.6325, 0.2593, 0.6325, 0.2586, 0.5126, 0.2593, 0.7462, 0.1717, 0.6319, 0.2593, 0.6325])
me_object_3.materials.append(mat_floor)
me_object_3.materials.append(mat_walls)
me_object_3.use_remesh_preserve_volume = False
me_object_3.use_remesh_preserve_attributes = False
me_object_3.use_mirror_vertex_groups = False
me_object_3.update()
me_1_0_0__object_7 = bpy.data.meshes.new('[1,0,0]_object_7')
me_1_0_0__object_7.from_pydata([(9.112, 2.41, -0.3975), (9.112, 2.41, -2.962), (9.112, 2.56, -0.2475), (9.112, 2.41, -3.112), (9.112, 2.56, -5.827), (9.112, 0.12, -0.2475), (9.112, 0.27, -0.3975), (9.112, 0.27, -2.962), (9.112, 0.27, -3.112), (9.112, 2.41, -5.677), (9.112, 0.27, -5.677), (9.112, 0.12, -5.827), (8.812, 2.56, -0.2475), (8.812, 0.12, -0.2475), (9.112, 0.12, -0.2475), (9.112, 2.56, -0.2475), (8.812, 0.27, -3.112), (8.812, 2.41, -3.112), (9.112, 2.41, -3.112), (9.112, 0.27, -3.112), (8.812, 0.27, -0.3975), (8.812, 2.41, -0.3975), (9.112, 2.41, -0.3975), (9.112, 0.27, -0.3975), (8.812, 2.41, -0.3975), (8.812, 2.56, -0.2475), (8.812, 2.41, -2.962), (8.812, 2.56, -5.827), (8.812, 2.41, -3.112), (8.812, 0.27, -0.3975), (8.812, 0.12, -0.2475), (8.812, 0.27, -2.962), (8.812, 0.27, -3.112), (8.812, 2.41, -5.677), (8.812, 0.27, -5.677), (8.812, 0.12, -5.827), (8.812, 0.12, -0.2475), (8.812, 0.12, -5.827), (9.112, 0.12, -5.827), (9.112, 0.12, -0.2475), (8.812, 0.12, -5.827), (8.812, 2.56, -5.827), (9.112, 2.56, -5.827), (9.112, 0.12, -5.827), (8.812, 2.56, -5.827), (8.812, 2.56, -0.2475), (9.112, 2.56, -0.2475), (9.112, 2.56, -5.827), (8.812, 2.41, -3.112), (8.812, 2.41, -5.677), (9.112, 2.41, -5.677), (9.112, 2.41, -3.112), (8.812, 2.41, -5.677), (8.812, 0.27, -5.677), (9.112, 0.27, -5.677), (9.112, 2.41, -5.677), (8.812, 0.27, -5.677), (8.812, 0.27, -3.112), (9.112, 0.27, -3.112), (9.112, 0.27, -5.677), (8.812, 2.41, -0.3975), (8.812, 2.41, -2.962), (9.112, 2.41, -2.962), (9.112, 2.41, -0.3975), (8.812, 2.41, -2.962), (8.812, 0.27, -2.962), (9.112, 0.27, -2.962), (9.112, 2.41, -2.962), (8.812, 0.27, -2.962), (8.812, 0.27, -0.3975), (9.112, 0.27, -0.3975), (9.112, 0.27, -2.962), (9.112, 2.41, 5.423), (9.112, 2.41, 2.858), (9.112, 2.56, 5.573), (9.112, 2.41, 2.708), (9.112, 2.56, -0.007488), (9.112, 0.12, 5.573), (9.112, 0.27, 5.423), (9.112, 0.27, 2.858), (9.112, 0.27, 2.708), (9.112, 2.41, 0.1425), (9.112, 0.27, 0.1425), (9.112, 0.12, -0.007488), (8.812, 2.56, 5.573), (8.812, 0.12, 5.573), (9.112, 0.12, 5.573), (9.112, 2.56, 5.573), (8.812, 0.27, 2.708), (8.812, 2.41, 2.708), (9.112, 2.41, 2.708), (9.112, 0.27, 2.708), (8.812, 0.27, 5.423), (8.812, 2.41, 5.423), (9.112, 2.41, 5.423), (9.112, 0.27, 5.423), (8.812, 2.41, 5.423), (8.812, 2.56, 5.573), (8.812, 2.41, 2.858), (8.812, 2.56, -0.007488), (8.812, 2.41, 2.708), (8.812, 0.27, 5.423), (8.812, 0.12, 5.573), (8.812, 0.27, 2.858), (8.812, 0.27, 2.708), (8.812, 2.41, 0.1425), (8.812, 0.27, 0.1425), (8.812, 0.12, -0.007488), (8.812, 0.12, 5.573), (8.812, 0.12, -0.007488), (9.112, 0.12, -0.007488), (9.112, 0.12, 5.573), (8.812, 0.12, -0.007488), (8.812, 2.56, -0.007488), (9.112, 2.56, -0.007488), (9.112, 0.12, -0.007488), (8.812, 2.56, -0.007488), (8.812, 2.56, 5.573), (9.112, 2.56, 5.573), (9.112, 2.56, -0.007488), (8.812, 2.41, 2.708), (8.812, 2.41, 0.1425), (9.112, 2.41, 0.1425), (9.112, 2.41, 2.708), (8.812, 2.41, 0.1425), (8.812, 0.27, 0.1425), (9.112, 0.27, 0.1425), (9.112, 2.41, 0.1425), (8.812, 0.27, 0.1425), (8.812, 0.27, 2.708), (9.112, 0.27, 2.708), (9.112, 0.27, 0.1425), (8.812, 2.41, 5.423), (8.812, 2.41, 2.858), (9.112, 2.41, 2.858), (9.112, 2.41, 5.423), (8.812, 2.41, 2.858), (8.812, 0.27, 2.858), (9.112, 0.27, 2.858), (9.112, 2.41, 2.858), (8.812, 0.27, 2.858), (8.812, 0.27, 5.423), (9.112, 0.27, 5.423), (9.112, 0.27, 2.858), (8.812, 0.27, -0.3975), (8.812, 0.27, -2.962), (9.112, 0.27, -2.962), (9.112, 0.27, -0.3975), (8.812, 0.27, -2.962), (8.812, 2.41, -2.962), (9.112, 2.41, -2.962), (9.112, 0.27, -2.962), (8.812, 2.41, -2.962), (8.812, 2.41, -0.3975), (9.112, 2.41, -0.3975), (9.112, 2.41, -2.962), (8.812, 2.41, -0.3975), (8.812, 0.27, -0.3975), (9.112, 0.27, -0.3975), (9.112, 2.41, -0.3975), (8.812, 0.345, -0.4725), (8.812, 2.335, -0.4725), (9.112, 2.335, -0.4725), (9.112, 0.345, -0.4725), (8.812, 2.335, -0.4725), (8.812, 2.335, -2.887), (9.112, 2.335, -2.887), (9.112, 2.335, -0.4725), (8.812, 2.335, -2.887), (8.812, 0.345, -2.887), (9.112, 0.345, -2.887), (9.112, 2.335, -2.887), (8.812, 0.345, -2.887), (8.812, 0.345, -0.4725), (9.112, 0.345, -0.4725), (9.112, 0.345, -2.887), (8.812, 2.335, -0.4725), (8.812, 0.345, -0.4725), (8.812, 0.27, -0.3975), (8.812, 0.27, -2.962), (8.812, 2.335, -2.887), (8.812, 2.41, -0.3975), (8.812, 2.41, -2.962), (8.812, 0.345, -2.887), (9.112, 2.335, -0.4725), (9.112, 0.27, -0.3975), (9.112, 0.345, -0.4725), (9.112, 0.27, -2.962), (9.112, 2.335, -2.887), (9.112, 2.41, -0.3975), (9.112, 2.41, -2.962), (9.112, 0.345, -2.887), (8.812, 0.27, -3.112), (8.812, 0.27, -5.677), (9.112, 0.27, -5.677), (9.112, 0.27, -3.112), (8.812, 0.27, -5.677), (8.812, 2.41, -5.677), (9.112, 2.41, -5.677), (9.112, 0.27, -5.677), (8.812, 2.41, -5.677), (8.812, 2.41, -3.112), (9.112, 2.41, -3.112), (9.112, 2.41, -5.677), (8.812, 2.41, -3.112), (8.812, 0.27, -3.112), (9.112, 0.27, -3.112), (9.112, 2.41, -3.112), (8.812, 0.345, -3.187), (8.812, 2.335, -3.187), (9.112, 2.335, -3.187), (9.112, 0.345, -3.187), (8.812, 2.335, -3.187), (8.812, 2.335, -5.602), (9.112, 2.335, -5.602), (9.112, 2.335, -3.187), (8.812, 2.335, -5.602), (8.812, 0.345, -5.602), (9.112, 0.345, -5.602), (9.112, 2.335, -5.602), (8.812, 0.345, -5.602), (8.812, 0.345, -3.187), (9.112, 0.345, -3.187), (9.112, 0.345, -5.602), (8.812, 2.335, -3.187), (8.812, 0.345, -3.187), (8.812, 0.27, -3.112), (8.812, 0.27, -5.677), (8.812, 2.335, -5.602), (8.812, 2.41, -3.112), (8.812, 2.41, -5.677), (8.812, 0.345, -5.602), (9.112, 2.335, -3.187), (9.112, 0.27, -3.112), (9.112, 0.345, -3.187), (9.112, 0.27, -5.677), (9.112, 2.335, -5.602), (9.112, 2.41, -3.112), (9.112, 2.41, -5.677), (9.112, 0.345, -5.602), (8.812, 0.27, 2.708), (8.812, 0.27, 0.1425), (9.112, 0.27, 0.1425), (9.112, 0.27, 2.708), (8.812, 0.27, 0.1425), (8.812, 2.41, 0.1425), (9.112, 2.41, 0.1425), (9.112, 0.27, 0.1425), (8.812, 2.41, 0.1425), (8.812, 2.41, 2.708), (9.112, 2.41, 2.708), (9.112, 2.41, 0.1425), (8.812, 2.41, 2.708), (8.812, 0.27, 2.708), (9.112, 0.27, 2.708), (9.112, 2.41, 2.708), (8.812, 0.345, 2.633), (8.812, 2.335, 2.633), (9.112, 2.335, 2.633), (9.112, 0.345, 2.633), (8.812, 2.335, 2.633), (8.812, 2.335, 0.2175), (9.112, 2.335, 0.2175), (9.112, 2.335, 2.633), (8.812, 2.335, 0.2175), (8.812, 0.345, 0.2175), (9.112, 0.345, 0.2175), (9.112, 2.335, 0.2175), (8.812, 0.345, 0.2175), (8.812, 0.345, 2.633), (9.112, 0.345, 2.633), (9.112, 0.345, 0.2175), (8.812, 2.335, 2.633), (8.812, 0.345, 2.633), (8.812, 0.27, 2.708), (8.812, 0.27, 0.1425), (8.812, 2.335, 0.2175), (8.812, 2.41, 2.708), (8.812, 2.41, 0.1425), (8.812, 0.345, 0.2175), (9.112, 2.335, 2.633), (9.112, 0.27, 2.708), (9.112, 0.345, 2.633), (9.112, 0.27, 0.1425), (9.112, 2.335, 0.2175), (9.112, 2.41, 2.708), (9.112, 2.41, 0.1425), (9.112, 0.345, 0.2175), (8.812, 0.27, 5.423), (8.812, 0.27, 2.858), (9.112, 0.27, 2.858), (9.112, 0.27, 5.423), (8.812, 0.27, 2.858), (8.812, 2.41, 2.858), (9.112, 2.41, 2.858), (9.112, 0.27, 2.858), (8.812, 2.41, 2.858), (8.812, 2.41, 5.423), (9.112, 2.41, 5.423), (9.112, 2.41, 2.858), (8.812, 2.41, 5.423), (8.812, 0.27, 5.423), (9.112, 0.27, 5.423), (9.112, 2.41, 5.423), (8.812, 0.345, 5.348), (8.812, 2.335, 5.348), (9.112, 2.335, 5.348), (9.112, 0.345, 5.348), (8.812, 2.335, 5.348), (8.812, 2.335, 2.933), (9.112, 2.335, 2.933), (9.112, 2.335, 5.348), (8.812, 2.335, 2.933), (8.812, 0.345, 2.933), (9.112, 0.345, 2.933), (9.112, 2.335, 2.933), (8.812, 0.345, 2.933), (8.812, 0.345, 5.348), (9.112, 0.345, 5.348), (9.112, 0.345, 2.933), (8.812, 2.335, 5.348), (8.812, 0.345, 5.348), (8.812, 0.27, 5.423), (8.812, 0.27, 2.858), (8.812, 2.335, 2.933), (8.812, 2.41, 5.423), (8.812, 2.41, 2.858), (8.812, 0.345, 2.933), (9.112, 2.335, 5.348), (9.112, 0.27, 5.423), (9.112, 0.345, 5.348), (9.112, 0.27, 2.858), (9.112, 2.335, 2.933), (9.112, 2.41, 5.423), (9.112, 2.41, 2.858), (9.112, 0.345, 2.933), (9.112, 2.335, 3.833), (9.112, 0.345, 3.833), (8.812, 0.345, 3.833), (8.812, 2.335, 3.833), (9.112, 0.345, 3.833), (9.112, 0.345, 3.908), (8.812, 0.345, 3.908), (8.812, 0.345, 3.833), (9.112, 0.345, 3.908), (9.112, 2.335, 3.908), (8.812, 2.335, 3.908), (8.812, 0.345, 3.908), (9.112, 2.335, 3.908), (9.112, 2.335, 3.833), (8.812, 2.335, 3.833), (8.812, 2.335, 3.908), (9.112, 0.345, 3.908), (9.112, 0.345, 3.833), (9.112, 2.335, 3.833), (9.112, 2.335, 3.908), (8.812, 0.345, 3.908), (8.812, 2.335, 3.833), (8.812, 0.345, 3.833), (8.812, 2.335, 3.908), (9.112, 2.335, -4.087), (9.112, 2.335, -4.162), (8.812, 2.335, -4.162), (8.812, 2.335, -4.087), (9.112, 2.335, -4.162), (9.112, 0.345, -4.162), (8.812, 0.345, -4.162), (8.812, 2.335, -4.162), (9.112, 0.345, -4.162), (9.112, 0.345, -4.087), (8.812, 0.345, -4.087), (8.812, 0.345, -4.162), (9.112, 0.345, -4.087), (9.112, 2.335, -4.087), (8.812, 2.335, -4.087), (8.812, 0.345, -4.087), (9.112, 2.335, -4.087), (9.112, 0.345, -4.162), (9.112, 2.335, -4.162), (9.112, 0.345, -4.087), (8.812, 2.335, -4.087), (8.812, 2.335, -4.162), (8.812, 0.345, -4.162), (8.812, 0.345, -4.087), (9.112, 2.335, -1.987), (9.112, 0.345, -1.987), (8.812, 0.345, -1.987), (8.812, 2.335, -1.987), (9.112, 0.345, -1.987), (9.112, 0.345, -1.912), (8.812, 0.345, -1.912), (8.812, 0.345, -1.987), (9.112, 0.345, -1.912), (9.112, 2.335, -1.912), (8.812, 2.335, -1.912), (8.812, 0.345, -1.912), (9.112, 2.335, -1.912), (9.112, 2.335, -1.987), (8.812, 2.335, -1.987), (8.812, 2.335, -1.912), (9.112, 0.345, -1.912), (9.112, 0.345, -1.987), (9.112, 2.335, -1.987), (9.112, 2.335, -1.912), (8.812, 0.345, -1.912), (8.812, 2.335, -1.987), (8.812, 0.345, -1.987), (8.812, 2.335, -1.912)], [], [(0, 1, 2), (2, 1, 3, 4), (0, 2, 5, 6), (7, 6, 5), (8, 7, 5), (7, 8, 3, 1), (9, 4, 3), (10, 11, 4, 9), (11, 10, 8), (5, 11, 8), (12, 13, 14, 15), (16, 17, 18, 19), (20, 21, 22, 23), (24, 25, 26), (25, 27, 28, 26), (24, 29, 30, 25), (31, 30, 29), (32, 30, 31), (31, 26, 28, 32), (33, 28, 27), (34, 33, 27, 35), (35, 32, 34), (30, 32, 35), (36, 37, 38, 39), (40, 41, 42, 43), (44, 45, 46, 47), (48, 49, 50, 51), (52, 53, 54, 55), (56, 57, 58, 59), (60, 61, 62, 63), (64, 65, 66, 67), (68, 69, 70, 71), (72, 73, 74), (74, 73, 75, 76), (72, 74, 77, 78), (79, 78, 77), (80, 79, 77), (79, 80, 75, 73), (81, 76, 75), (82, 83, 76, 81), (83, 82, 80), (77, 83, 80), (84, 85, 86, 87), (88, 89, 90, 91), (92, 93, 94, 95), (96, 97, 98), (97, 99, 100, 98), (96, 101, 102, 97), (103, 102, 101), (104, 102, 103), (103, 98, 100, 104), (105, 100, 99), (106, 105, 99, 107), (107, 104, 106), (102, 104, 107), (108, 109, 110, 111), (112, 113, 114, 115), (116, 117, 118, 119), (120, 121, 122, 123), (124, 125, 126, 127), (128, 129, 130, 131), (132, 133, 134, 135), (136, 137, 138, 139), (140, 141, 142, 143), (144, 145, 146, 147), (148, 149, 150, 151), (152, 153, 154, 155), (156, 157, 158, 159), (160, 161, 162, 163), (164, 165, 166, 167), (168, 169, 170, 171), (172, 173, 174, 175), (176, 177, 178), (179, 178, 177), (180, 176, 181), (178, 181, 176), (182, 179, 183), (177, 183, 179), (181, 182, 180), (183, 180, 182), (184, 185, 186), (187, 186, 185), (188, 189, 184), (185, 184, 189), (190, 191, 187), (186, 187, 191), (189, 188, 190), (191, 190, 188), (192, 193, 194, 195), (196, 197, 198, 199), (200, 201, 202, 203), (204, 205, 206, 207), (208, 209, 210, 211), (212, 213, 214, 215), (216, 217, 218, 219), (220, 221, 222, 223), (224, 225, 226), (227, 226, 225), (228, 224, 229), (226, 229, 224), (230, 227, 231), (225, 231, 227), (229, 230, 228), (231, 228, 230), (232, 233, 234), (235, 234, 233), (236, 237, 232), (233, 232, 237), (238, 239, 235), (234, 235, 239), (237, 236, 238), (239, 238, 236), (240, 241, 242, 243), (244, 245, 246, 247), (248, 249, 250, 251), (252, 253, 254, 255), (256, 257, 258, 259), (260, 261, 262, 263), (264, 265, 266, 267), (268, 269, 270, 271), (272, 273, 274), (275, 274, 273), (276, 272, 277), (274, 277, 272), (278, 275, 279), (273, 279, 275), (277, 278, 276), (279, 276, 278), (280, 281, 282), (283, 282, 281), (284, 285, 280), (281, 280, 285), (286, 287, 283), (282, 283, 287), (285, 284, 286), (287, 286, 284), (288, 289, 290, 291), (292, 293, 294, 295), (296, 297, 298, 299), (300, 301, 302, 303), (304, 305, 306, 307), (308, 309, 310, 311), (312, 313, 314, 315), (316, 317, 318, 319), (320, 321, 322), (323, 322, 321), (324, 320, 325), (322, 325, 320), (326, 323, 327), (321, 327, 323), (325, 326, 324), (327, 324, 326), (328, 329, 330), (331, 330, 329), (332, 333, 328), (329, 328, 333), (334, 335, 331), (330, 331, 335), (333, 332, 334), (335, 334, 332), (336, 337, 338, 339), (340, 341, 342, 343), (344, 345, 346, 347), (348, 349, 350, 351), (352, 353, 354), (354, 355, 352), (356, 357, 358), (357, 356, 359), (360, 361, 362, 363), (364, 365, 366, 367), (368, 369, 370, 371), (372, 373, 374, 375), (376, 377, 378), (377, 376, 379), (380, 381, 382), (382, 383, 380), (384, 385, 386, 387), (388, 389, 390, 391), (392, 393, 394, 395), (396, 397, 398, 399), (400, 401, 402), (402, 403, 400), (404, 405, 406), (405, 404, 407)])
me_1_0_0__object_7.polygons.foreach_set('material_index', [1, 1, 1, 1, 1, 1, 1, 1, 1, 1, 1, 1, 1, 1, 1, 1, 1, 1, 1, 1, 1, 1, 1, 1, 1, 1, 1, 1, 1, 1, 1, 1, 1, 1, 1, 1, 1, 1, 1, 1, 1, 1, 1, 1, 1, 1, 1, 1, 1, 1, 1, 1, 1, 1, 1, 1, 1, 1, 1, 1, 1, 1, 1, 1, 0, 0, 0, 0, 0, 0, 0, 0, 0, 0, 0, 0, 0, 0, 0, 0, 0, 0, 0, 0, 0, 0, 0, 0, 0, 0, 0, 0, 0, 0, 0, 0, 0, 0, 0, 0, 0, 0, 0, 0, 0, 0, 0, 0, 0, 0, 0, 0, 0, 0, 0, 0, 0, 0, 0, 0, 0, 0, 0, 0, 0, 0, 0, 0, 0, 0, 0, 0, 0, 0, 0, 0, 0, 0, 0, 0, 0, 0, 0, 0, 0, 0, 0, 0, 0, 0, 0, 0, 0, 0, 0, 0, 0, 0, 0, 0, 0, 0, 0, 0, 0, 0, 0, 0, 0, 0, 0, 0, 0, 0, 0, 0, 0, 0, 0, 0, 0, 0, 0, 0])
_uv = me_1_0_0__object_7.uv_layers.new(name='UVMap')
_uv.uv.foreach_set('vector', [0.1854, 0.6854, 0.5371, 0.6854, 0.1648, 0.6648, 0.1648, 0.6648, 0.5371, 0.6854, 0.5576, 0.6854, 0.9299, 0.6648, 0.1854, 0.6854, 0.1648, 0.6648, 0.1648, 0.9985, 0.1854, 0.978, 0.5371, 0.978, 0.1854, 0.978, 0.1648, 0.9985, 0.5576, 0.978, 0.5371, 0.978, 0.1648, 0.9985, 0.5371, 0.978, 0.5576, 0.978, 0.5576, 0.6854, 0.5371, 0.6854, 0.9093, 0.6854, 0.9299, 0.6648, 0.5576, 0.6854, 0.9093, 0.978, 0.9299, 0.9985, 0.9299, 0.6648, 0.9093, 0.6854, 0.9299, 0.9985, 0.9093, 0.978, 0.5576, 0.978, 0.1648, 0.9985, 0.9299, 0.9985, 0.5576, 0.978, 0.1648, 0.2046, 0.5, 0.2046, 0.5, 0.1648, 0.1648, 0.1648, 0.1648, 0.08095, 0.4588, 0.08095, 0.4588, 0.04121, 0.1648, 0.04121, 0.1648, 0.03974, 0.4588, 0.03974, 0.4588, 0.0, 0.1648, 0.0, 0.1854, 0.3502, 0.1648, 0.3297, 0.5371, 0.3502, 0.1648, 0.3297, 0.9299, 0.3297, 0.5576, 0.3502, 0.5371, 0.3502, 0.1854, 0.3502, 0.1854, 0.6429, 0.1648, 0.6634, 0.1648, 0.3297, 0.5371, 0.6429, 0.1648, 0.6634, 0.1854, 0.6429, 0.5576, 0.6429, 0.1648, 0.6634, 0.5371, 0.6429, 0.5371, 0.6429, 0.5371, 0.3502, 0.5576, 0.3502, 0.5576, 0.6429, 0.9093, 0.3502, 0.5576, 0.3502, 0.9299, 0.3297, 0.9093, 0.6429, 0.9093, 0.3502, 0.9299, 0.3297, 0.9299, 0.6634, 0.9299, 0.6634, 0.5576, 0.6429, 0.9093, 0.6429, 0.1648, 0.6634, 0.5576, 0.6429, 0.9299, 0.6634, 0.1236, 0.0, 0.1236, 0.7665, 0.1634, 0.7665, 0.1634, 0.0, 0.1648, 0.2458, 0.5, 0.2458, 0.5, 0.206, 0.1648, 0.206, 0.08242, 0.0, 0.08242, 0.7665, 0.1222, 0.7665, 0.1222, 0.0, 0.1648, 0.3282, 0.5172, 0.3282, 0.5172, 0.2885, 0.1648, 0.2885, 0.1648, 0.1634, 0.4588, 0.1634, 0.4588, 0.1236, 0.1648, 0.1236, 0.1648, 0.287, 0.5172, 0.287, 0.5172, 0.2473, 0.1648, 0.2473, 0.04121, 0.0, 0.04121, 0.3523, 0.08095, 0.3523, 0.08095, 0.0, 0.1648, 0.1222, 0.4588, 0.1222, 0.4588, 0.08242, 0.1648, 0.08242, 0.0, 0.0, 0.0, 0.3523, 0.03974, 0.3523, 0.03974, 0.0, 0.1854, 0.6854, 0.5371, 0.6854, 0.1648, 0.6648, 0.1648, 0.6648, 0.5371, 0.6854, 0.5576, 0.6854, 0.9299, 0.6648, 0.1854, 0.6854, 0.1648, 0.6648, 0.1648, 0.9985, 0.1854, 0.978, 0.5371, 0.978, 0.1854, 0.978, 0.1648, 0.9985, 0.5576, 0.978, 0.5371, 0.978, 0.1648, 0.9985, 0.5371, 0.978, 0.5576, 0.978, 0.5576, 0.6854, 0.5371, 0.6854, 0.9093, 0.6854, 0.9299, 0.6648, 0.5576, 0.6854, 0.9093, 0.978, 0.9299, 0.9985, 0.9299, 0.6648, 0.9093, 0.6854, 0.9299, 0.9985, 0.9093, 0.978, 0.5576, 0.978, 0.1648, 0.9985, 0.9299, 0.9985, 0.5576, 0.978, 0.1648, 0.2046, 0.5, 0.2046, 0.5, 0.1648, 0.1648, 0.1648, 0.1648, 0.08095, 0.4588, 0.08095, 0.4588, 0.04121, 0.1648, 0.04121, 0.1648, 0.03974, 0.4588, 0.03974, 0.4588, 0.0, 0.1648, 0.0, 0.1854, 0.3502, 0.1648, 0.3297, 0.5371, 0.3502, 0.1648, 0.3297, 0.9299, 0.3297, 0.5576, 0.3502, 0.5371, 0.3502, 0.1854, 0.3502, 0.1854, 0.6429, 0.1648, 0.6634, 0.1648, 0.3297, 0.5371, 0.6429, 0.1648, 0.6634, 0.1854, 0.6429, 0.5576, 0.6429, 0.1648, 0.6634, 0.5371, 0.6429, 0.5371, 0.6429, 0.5371, 0.3502, 0.5576, 0.3502, 0.5576, 0.6429, 0.9093, 0.3502, 0.5576, 0.3502, 0.9299, 0.3297, 0.9093, 0.6429, 0.9093, 0.3502, 0.9299, 0.3297, 0.9299, 0.6634, 0.9299, 0.6634, 0.5576, 0.6429, 0.9093, 0.6429, 0.1648, 0.6634, 0.5576, 0.6429, 0.9299, 0.6634, 0.1236, 0.0, 0.1236, 0.7665, 0.1634, 0.7665, 0.1634, 0.0, 0.1648, 0.2458, 0.5, 0.2458, 0.5, 0.206, 0.1648, 0.206, 0.08242, 0.0, 0.08242, 0.7665, 0.1222, 0.7665, 0.1222, 0.0, 0.1648, 0.3282, 0.5172, 0.3282, 0.5172, 0.2885, 0.1648, 0.2885, 0.1648, 0.1634, 0.4588, 0.1634, 0.4588, 0.1236, 0.1648, 0.1236, 0.1648, 0.287, 0.5172, 0.287, 0.5172, 0.2473, 0.1648, 0.2473, 0.04121, 0.0, 0.04121, 0.3523, 0.08095, 0.3523, 0.08095, 0.0, 0.1648, 0.1222, 0.4588, 0.1222, 0.4588, 0.08242, 0.1648, 0.08242, 0.0, 0.0, 0.0, 0.3523, 0.03974, 0.3523, 0.03974, 0.0, 0.0, 0.0, 0.1408, 0.0, 0.1408, 0.5328, 0.0, 0.5328, 0.1408, 0.0, 0.2582, 0.0, 0.2582, 0.5328, 0.1408, 0.5328, 0.2582, 0.0, 0.399, 0.0, 0.399, 0.5328, 0.2582, 0.5328, 0.399, 0.0, 0.5165, 0.0, 0.5165, 0.5328, 0.399, 0.5328, 0.5165, 0.0, 0.6257, 0.0, 0.6257, 0.5328, 0.5165, 0.5328, 0.6257, 0.0, 0.7582, 0.0, 0.7582, 0.5328, 0.6257, 0.5328, 0.7582, 0.0, 0.8675, 0.0, 0.8675, 0.5328, 0.7582, 0.5328, 0.8675, 0.0, 1.0, 0.0, 1.0, 0.5328, 0.8675, 0.5328, 0.004116, 0.5491, 0.004116, 0.9836, 0.0, 1.0, 0.1408, 1.0, 0.0, 1.0, 0.004116, 0.9836, 0.1367, 0.5491, 0.004116, 0.5491, 0.0, 0.5328, 0.0, 1.0, 0.0, 0.5328, 0.004116, 0.5491, 0.1408, 0.5328, 0.1408, 1.0, 0.1367, 0.9836, 0.004116, 0.9836, 0.1367, 0.9836, 0.1408, 1.0, 0.0, 0.5328, 0.1408, 0.5328, 0.1367, 0.5491, 0.1367, 0.9836, 0.1367, 0.5491, 0.1408, 0.5328, 0.004116, 0.9836, 0.0, 0.5328, 0.004116, 0.5491, 0.1408, 0.5328, 0.004116, 0.5491, 0.0, 0.5328, 0.1367, 0.9836, 0.0, 1.0, 0.004116, 0.9836, 0.0, 0.5328, 0.004116, 0.9836, 0.0, 1.0, 0.1408, 1.0, 0.1367, 0.5491, 0.1408, 0.5328, 0.004116, 0.5491, 0.1408, 0.5328, 0.1367, 0.5491, 0.0, 1.0, 0.1367, 0.9836, 0.1408, 1.0, 0.1367, 0.5491, 0.1408, 1.0, 0.1367, 0.9836, 0.0, 0.0, 0.1408, 0.0, 0.1408, 0.5328, 0.0, 0.5328, 0.1408, 0.0, 0.2582, 0.0, 0.2582, 0.5328, 0.1408, 0.5328, 0.2582, 0.0, 0.399, 0.0, 0.399, 0.5328, 0.2582, 0.5328, 0.399, 0.0, 0.5165, 0.0, 0.5165, 0.5328, 0.399, 0.5328, 0.5165, 0.0, 0.6257, 0.0, 0.6257, 0.5328, 0.5165, 0.5328, 0.6257, 0.0, 0.7582, 0.0, 0.7582, 0.5328, 0.6257, 0.5328, 0.7582, 0.0, 0.8675, 0.0, 0.8675, 0.5328, 0.7582, 0.5328, 0.8675, 0.0, 1.0, 0.0, 1.0, 0.5328, 0.8675, 0.5328, 0.004116, 0.5491, 0.004116, 0.9836, 0.0, 1.0, 0.1408, 1.0, 0.0, 1.0, 0.004116, 0.9836, 0.1367, 0.5491, 0.004116, 0.5491, 0.0, 0.5328, 0.0, 1.0, 0.0, 0.5328, 0.004116, 0.5491, 0.1408, 0.5328, 0.1408, 1.0, 0.1367, 0.9836, 0.004116, 0.9836, 0.1367, 0.9836, 0.1408, 1.0, 0.0, 0.5328, 0.1408, 0.5328, 0.1367, 0.5491, 0.1367, 0.9836, 0.1367, 0.5491, 0.1408, 0.5328, 0.004116, 0.9836, 0.0, 0.5328, 0.004116, 0.5491, 0.1408, 0.5328, 0.004116, 0.5491, 0.0, 0.5328, 0.1367, 0.9836, 0.0, 1.0, 0.004116, 0.9836, 0.0, 0.5328, 0.004116, 0.9836, 0.0, 1.0, 0.1408, 1.0, 0.1367, 0.5491, 0.1408, 0.5328, 0.004116, 0.5491, 0.1408, 0.5328, 0.1367, 0.5491, 0.0, 1.0, 0.1367, 0.9836, 0.1408, 1.0, 0.1367, 0.5491, 0.1408, 1.0, 0.1367, 0.9836, 0.0, 0.0, 0.1408, 0.0, 0.1408, 0.5328, 0.0, 0.5328, 0.1408, 0.0, 0.2582, 0.0, 0.2582, 0.5328, 0.1408, 0.5328, 0.2582, 0.0, 0.399, 0.0, 0.399, 0.5328, 0.2582, 0.5328, 0.399, 0.0, 0.5165, 0.0, 0.5165, 0.5328, 0.399, 0.5328, 0.5165, 0.0, 0.6257, 0.0, 0.6257, 0.5328, 0.5165, 0.5328, 0.6257, 0.0, 0.7582, 0.0, 0.7582, 0.5328, 0.6257, 0.5328, 0.7582, 0.0, 0.8675, 0.0, 0.8675, 0.5328, 0.7582, 0.5328, 0.8675, 0.0, 1.0, 0.0, 1.0, 0.5328, 0.8675, 0.5328, 0.004116, 0.5491, 0.004116, 0.9836, 0.0, 1.0, 0.1408, 1.0, 0.0, 1.0, 0.004116, 0.9836, 0.1367, 0.5491, 0.004116, 0.5491, 0.0, 0.5328, 0.0, 1.0, 0.0, 0.5328, 0.004116, 0.5491, 0.1408, 0.5328, 0.1408, 1.0, 0.1367, 0.9836, 0.004116, 0.9836, 0.1367, 0.9836, 0.1408, 1.0, 0.0, 0.5328, 0.1408, 0.5328, 0.1367, 0.5491, 0.1367, 0.9836, 0.1367, 0.5491, 0.1408, 0.5328, 0.004116, 0.9836, 0.0, 0.5328, 0.004116, 0.5491, 0.1408, 0.5328, 0.004116, 0.5491, 0.0, 0.5328, 0.1367, 0.9836, 0.0, 1.0, 0.004116, 0.9836, 0.0, 0.5328, 0.004116, 0.9836, 0.0, 1.0, 0.1408, 1.0, 0.1367, 0.5491, 0.1408, 0.5328, 0.004116, 0.5491, 0.1408, 0.5328, 0.1367, 0.5491, 0.0, 1.0, 0.1367, 0.9836, 0.1408, 1.0, 0.1367, 0.5491, 0.1408, 1.0, 0.1367, 0.9836, 0.0, 0.0, 0.1408, 0.0, 0.1408, 0.5328, 0.0, 0.5328, 0.1408, 0.0, 0.2582, 0.0, 0.2582, 0.5328, 0.1408, 0.5328, 0.2582, 0.0, 0.399, 0.0, 0.399, 0.5328, 0.2582, 0.5328, 0.399, 0.0, 0.5165, 0.0, 0.5165, 0.5328, 0.399, 0.5328, 0.5165, 0.0, 0.6257, 0.0, 0.6257, 0.5328, 0.5165, 0.5328, 0.6257, 0.0, 0.7582, 0.0, 0.7582, 0.5328, 0.6257, 0.5328, 0.7582, 0.0, 0.8675, 0.0, 0.8675, 0.5328, 0.7582, 0.5328, 0.8675, 0.0, 1.0, 0.0, 1.0, 0.5328, 0.8675, 0.5328, 0.004116, 0.5491, 0.004116, 0.9836, 0.0, 1.0, 0.1408, 1.0, 0.0, 1.0, 0.004116, 0.9836, 0.1367, 0.5491, 0.004116, 0.5491, 0.0, 0.5328, 0.0, 1.0, 0.0, 0.5328, 0.004116, 0.5491, 0.1408, 0.5328, 0.1408, 1.0, 0.1367, 0.9836, 0.004116, 0.9836, 0.1367, 0.9836, 0.1408, 1.0, 0.0, 0.5328, 0.1408, 0.5328, 0.1367, 0.5491, 0.1367, 0.9836, 0.1367, 0.5491, 0.1408, 0.5328, 0.004116, 0.9836, 0.0, 0.5328, 0.004116, 0.5491, 0.1408, 0.5328, 0.004116, 0.5491, 0.0, 0.5328, 0.1367, 0.9836, 0.0, 1.0, 0.004116, 0.9836, 0.0, 0.5328, 0.004116, 0.9836, 0.0, 1.0, 0.1408, 1.0, 0.1367, 0.5491, 0.1408, 0.5328, 0.004116, 0.5491, 0.1408, 0.5328, 0.1367, 0.5491, 0.0, 1.0, 0.1367, 0.9836, 0.1408, 1.0, 0.1367, 0.5491, 0.1408, 1.0, 0.1367, 0.9836, 0.0, 0.0, 0.4818, 0.0, 0.4818, 0.8333, 0.0, 0.8333, 0.4818, 0.0, 0.5, 0.0, 0.5, 0.8333, 0.4818, 0.8333, 0.5, 0.0, 0.9818, 0.0, 0.9818, 0.8333, 0.5, 0.8333, 0.9818, 0.0, 1.0, 0.0, 1.0, 0.8333, 0.9818, 0.8333, 0.4818, 0.8333, 0.4818, 1.0, 0.0, 1.0, 0.0, 1.0, 0.0, 0.8333, 0.4818, 0.8333, 1.0, 1.0, 0.5182, 0.8333, 1.0, 0.8333, 0.5182, 0.8333, 1.0, 1.0, 0.5182, 1.0, 0.0, 0.0, 0.01816, 0.0, 0.01816, 0.8333, 0.0, 0.8333, 0.01816, 0.0, 0.5, 0.0, 0.5, 0.8333, 0.01816, 0.8333, 0.5, 0.0, 0.5182, 0.0, 0.5182, 0.8333, 0.5, 0.8333, 0.5182, 0.0, 1.0, 0.0, 1.0, 0.8333, 0.5182, 0.8333, 0.0, 0.8333, 0.4818, 1.0, 0.0, 1.0, 0.4818, 1.0, 0.0, 0.8333, 0.4818, 0.8333, 0.5182, 1.0, 0.5182, 0.8333, 1.0, 0.8333, 1.0, 0.8333, 1.0, 1.0, 0.5182, 1.0, 0.0, 0.0, 0.4818, 0.0, 0.4818, 0.8333, 0.0, 0.8333, 0.4818, 0.0, 0.5, 0.0, 0.5, 0.8333, 0.4818, 0.8333, 0.5, 0.0, 0.9818, 0.0, 0.9818, 0.8333, 0.5, 0.8333, 0.9818, 0.0, 1.0, 0.0, 1.0, 0.8333, 0.9818, 0.8333, 0.4818, 0.8333, 0.4818, 1.0, 0.0, 1.0, 0.0, 1.0, 0.0, 0.8333, 0.4818, 0.8333, 1.0, 1.0, 0.5182, 0.8333, 1.0, 0.8333, 0.5182, 0.8333, 1.0, 1.0, 0.5182, 1.0])
me_1_0_0__object_7.materials.append(mat_window_frames)
me_1_0_0__object_7.materials.append(mat_window_frames2)
me_1_0_0__object_7.use_remesh_preserve_volume = False
me_1_0_0__object_7.use_remesh_preserve_attributes = False
me_1_0_0__object_7.use_mirror_vertex_groups = False
me_1_0_0__object_7.update()
me_object_26 = bpy.data.meshes.new('object_26')
me_object_26.from_pydata([(8.812, 2.56, -0.007488), (8.812, 2.56, -0.2475), (8.812, 0.0, -0.2475), (8.812, 0.0, -0.007488), (8.812, 2.56, -0.2475), (9.712, 2.56, -0.2475), (9.712, 0.0, -0.2475), (8.812, 0.0, -0.2475), (9.712, 2.56, -0.2475), (9.712, 2.56, -0.007488), (9.712, 0.0, -0.007488), (9.712, 0.0, -0.2475), (9.712, 2.56, -0.007488), (8.812, 2.56, -0.007488), (8.812, 0.0, -0.007488), (9.712, 0.0, -0.007488), (8.812, 2.56, -0.007488), (9.712, 2.56, -0.007488), (9.712, 2.56, -0.2475), (8.812, 2.56, -0.2475), (8.812, 0.0, -0.007488), (9.712, 0.0, -0.2475), (9.712, 0.0, -0.007488), (8.812, 0.0, -0.2475)], [], [(0, 1, 2, 3), (4, 5, 6, 7), (8, 9, 10, 11), (12, 13, 14, 15), (16, 17, 18), (18, 19, 16), (20, 21, 22), (21, 20, 23)])
_uv = me_object_26.uv_layers.new(name='UVMap')
_uv.uv.foreach_set('vector', [0.0, 0.0, 0.09611, 0.0, 0.09611, 1.0, 0.0, 1.0, 0.09611, 0.0, 0.4565, 0.0, 0.4565, 1.0, 0.09611, 1.0, 0.4565, 0.0, 0.5526, 0.0, 0.5526, 1.0, 0.4565, 1.0, 0.5526, 0.0, 0.913, 0.0, 0.913, 1.0, 0.5526, 1.0, 1.0, 0.0, 1.0, 0.3516, 0.913, 0.3516, 0.913, 0.3516, 0.913, 0.0, 1.0, 0.0, 1.0, 1.0, 0.913, 0.6484, 1.0, 0.6484, 0.913, 0.6484, 1.0, 1.0, 0.913, 1.0])
me_object_26.materials.append(mat_walls)
me_object_26.use_remesh_preserve_volume = False
me_object_26.use_remesh_preserve_attributes = False
me_object_26.use_mirror_vertex_groups = False
me_object_26.update()

# ---- objects
ob_object_44 = bpy.data.objects.new('object_44', me_object_44)
ob_object_9 = bpy.data.objects.new('object_9', me_object_9)
ob_1_0_0__object_10 = bpy.data.objects.new('[-1,0,0]_object_10', me_1_0_0__object_10)
ob_object_22 = bpy.data.objects.new('object_22', me_object_22)
ob_0_0_1__object_30 = bpy.data.objects.new('[0,0,1]_object_30', me_0_0_1__object_30)
ob_0_0__1__object_32 = bpy.data.objects.new('[0,0,-1]_object_32', me_0_0__1__object_32)
ob_object_3 = bpy.data.objects.new('object_3', me_object_3)
ob_1_0_0__object_7 = bpy.data.objects.new('[1,0,0]_object_7', me_1_0_0__object_7)
ob_object_26 = bpy.data.objects.new('object_26', me_object_26)

# ---- transforms, parenting, visibility, modifiers, constraints
ob_object_44.location = (0.0, 0.0, 0.0)
ob_object_44.rotation_euler = (1.571, -0.0, 0.0)
ob_object_44.lineart.crease_threshold = 0.0
ob_object_9.location = (0.0, 0.0, 0.0)
ob_object_9.rotation_euler = (1.571, -0.0, 0.0)
ob_object_9.lineart.crease_threshold = 0.0
ob_1_0_0__object_10.location = (0.0, 0.0, 0.0)
ob_1_0_0__object_10.rotation_euler = (1.571, -0.0, 0.0)
ob_1_0_0__object_10.lineart.crease_threshold = 0.0
ob_object_22.location = (0.0, 0.0, 0.0)
ob_object_22.rotation_euler = (1.571, -0.0, 0.0)
ob_object_22.lineart.crease_threshold = 0.0
ob_0_0_1__object_30.location = (0.0, 0.0, 0.0)
ob_0_0_1__object_30.rotation_euler = (1.571, -0.0, 0.0)
ob_0_0_1__object_30.lineart.crease_threshold = 0.0
ob_0_0__1__object_32.location = (0.0, 0.0, 0.0)
ob_0_0__1__object_32.rotation_euler = (1.571, -0.0, 0.0)
ob_0_0__1__object_32.lineart.crease_threshold = 0.0
ob_object_3.location = (0.0, 0.0, 0.0)
ob_object_3.rotation_euler = (1.571, -0.0, 0.0)
ob_object_3.lineart.crease_threshold = 0.0
ob_1_0_0__object_7.location = (0.0, 0.0, 0.0)
ob_1_0_0__object_7.rotation_euler = (1.571, -0.0, 0.0)
ob_1_0_0__object_7.lineart.crease_threshold = 0.0
ob_object_26.location = (0.0, 0.0, 0.0)
ob_object_26.rotation_euler = (1.571, -0.0, 0.0)
ob_object_26.lineart.crease_threshold = 0.0

# ---- collection membership
col_collection_1.objects.link(ob_object_44)
col_collection_1.objects.link(ob_object_9)
col_collection_1.objects.link(ob_1_0_0__object_10)
col_collection_1.objects.link(ob_object_22)
col_collection_1.objects.link(ob_0_0_1__object_30)
col_collection_1.objects.link(ob_0_0__1__object_32)
col_collection_1.objects.link(ob_object_3)
col_collection_1.objects.link(ob_1_0_0__object_7)
col_collection_1.objects.link(ob_object_26)

# ---- scene / render settings (as saved in the file)
scene.frame_start = 1; scene.frame_end = 250; scene.frame_set(1)
scene.render.engine = 'BLENDER_EEVEE_NEXT'
scene.render.resolution_percentage = 50
scene.render.dither_intensity = 0.0
scene.cycles.use_denoising = False
scene.cycles.samples = 10
scene.cycles.sampling_pattern = 'TABULATED_SOBOL'
scene.cycles.light_sampling_threshold = 0.0
scene.cycles.use_adaptive_sampling = False
scene.cycles.use_light_tree = False
scene.cycles.blur_glossy = 0.0
scene.cycles.pixel_filter_type = 'GAUSSIAN'
scene.cycles.sample_clamp_indirect = 0.0
scene.view_settings.view_transform = 'Standard'
bpy.context.view_layer.update()

# ---- added for rendering (the .blend has no active camera and no usable light): camera, sun
cam_auto = bpy.data.cameras.new('AutoCamera')
cam_auto.lens = 50.0
cam_auto.sensor_width = 36.0
cam_auto.clip_end = 1000.0
ob_auto_camera = bpy.data.objects.new('AutoCamera', cam_auto)
scene.collection.objects.link(ob_auto_camera)
ob_auto_camera.location = (22.4208, -25.3831, 18.287)
ob_auto_camera.rotation_euler = (1.09748, -7.21219e-08, 0.694738)
scene.camera = ob_auto_camera
light_auto_sun = bpy.data.lights.new('AutoSun', 'SUN')
light_auto_sun.energy = 3.0
light_auto_sun.angle = 0.0523599
ob_auto_sun = bpy.data.objects.new('AutoSun', light_auto_sun)
scene.collection.objects.link(ob_auto_sun)
ob_auto_sun.rotation_euler = (0.872665, 0.174533, 0.523599)
bpy.context.view_layer.update()
